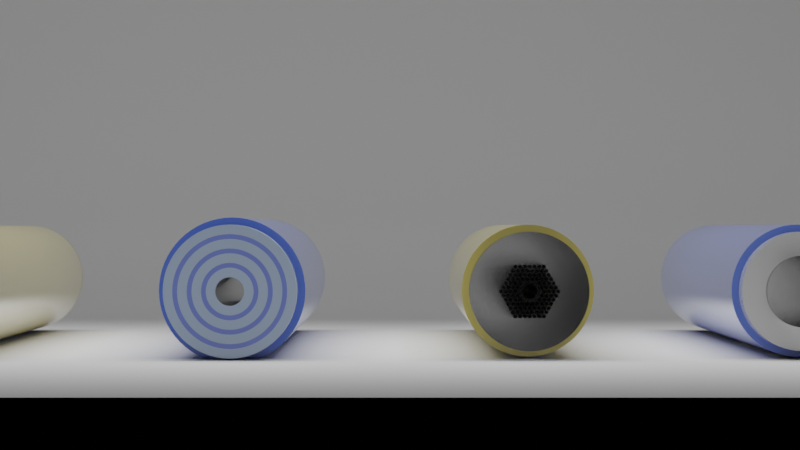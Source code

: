 # Source: Optical_fibre_pack_v1.blend  (saved by Blender 3.6.11; exported with 4.5.12 LTS)
import bpy
from mathutils import Matrix  # noqa: F401  (used for matrix-valued properties, if any)

bpy.ops.wm.read_factory_settings(use_empty=True)
scene = bpy.context.scene
scene.name = 'Scene'

# ---- collections
col_scene_settings = bpy.data.collections.new('Scene settings'); scene.collection.children.link(col_scene_settings)
col_fibres = bpy.data.collections.new('FIbres'); scene.collection.children.link(col_fibres)

# ---- materials (node trees are filled in below, after node groups)
mat_coating__2 = bpy.data.materials.new('Coating  2')
mat_cladding = bpy.data.materials.new('Cladding ')
mat_silica = bpy.data.materials.new('Silica')
mat_coating_1 = bpy.data.materials.new('Coating 1')
mat_bragg_alternating_layer_material = bpy.data.materials.new('Bragg alternating layer material')

# ---- node groups
ng_strip_layer = bpy.data.node_groups.new('Strip layer', 'GeometryNodeTree')
_s = ng_strip_layer.interface.new_socket(name='Geometry', in_out='OUTPUT', socket_type='NodeSocketGeometry')
_s = ng_strip_layer.interface.new_socket(name='Root curve', in_out='INPUT', socket_type='NodeSocketGeometry')
_s = ng_strip_layer.interface.new_socket(name='Strip position', in_out='INPUT', socket_type='NodeSocketFloat')
_s.min_value = 0.0
_s.max_value = 1.0
ng_strip_layer.is_modifier = True
_N = ng_strip_layer.nodes; _L = ng_strip_layer.links
n0 = _N.new('NodeGroupOutput'); n0.name = 'Group Output'; n0.location = (37, 95)
n1 = _N.new('GeometryNodeTrimCurve'); n1.name = 'Trim Curve'; n1.location = (-154, 94)
n2 = _N.new('NodeGroupInput'); n2.name = 'Group Input'; n2.location = (-343, 44)
_L.new(n2.outputs[0], n1.inputs[0])
_L.new(n1.outputs[0], n0.inputs[0])
_L.new(n2.outputs[1], n1.inputs[2])
n0.is_active_output = True
ng_solidify = bpy.data.node_groups.new('Solidify', 'GeometryNodeTree')
_s = ng_solidify.interface.new_socket(name='Geometry', in_out='OUTPUT', socket_type='NodeSocketGeometry')
_s = ng_solidify.interface.new_socket(name='Mesh', in_out='INPUT', socket_type='NodeSocketGeometry')
_s = ng_solidify.interface.new_socket(name='Thickness', in_out='INPUT', socket_type='NodeSocketFloat')
_s.default_value = 0.9
_s.min_value = 0.0
ng_solidify.is_modifier = True
_N = ng_solidify.nodes; _L = ng_solidify.links
n0 = _N.new('GeometryNodeSetShadeSmooth'); n0.name = 'Set Shade Smooth.001'; n0.location = (205, 5)
n0.inputs[2].default_value = False
n1 = _N.new('NodeGroupInput'); n1.name = 'Group Input'; n1.location = (-287, -105)
n2 = _N.new('NodeGroupOutput'); n2.name = 'Group Output'; n2.location = (369, -19)
n3 = _N.new('GeometryNodeExtrudeMesh'); n3.name = 'Extrude Mesh'; n3.location = (43, -5)
n3.inputs[4].default_value = False
n4 = _N.new('ShaderNodeMath'); n4.name = 'Math'; n4.location = (-121, -201)
n4.label = 'Unit scaling (/1000)'
n4.operation = 'DIVIDE'
n4.inputs[1].default_value = 1000.0
_L.new(n3.outputs[0], n0.inputs[0])
_L.new(n3.outputs[2], n0.inputs[1])
_L.new(n1.outputs[0], n3.inputs[0])
_L.new(n0.outputs[0], n2.inputs[0])
_L.new(n4.outputs[0], n3.inputs[3])
_L.new(n1.outputs[1], n4.inputs[0])
n2.is_active_output = True
ng_conventional_fibre = bpy.data.node_groups.new('Conventional Fibre', 'GeometryNodeTree')
_s = ng_conventional_fibre.interface.new_socket(name='Geometry', in_out='OUTPUT', socket_type='NodeSocketGeometry')
_s = ng_conventional_fibre.interface.new_socket(name='Geometry', in_out='INPUT', socket_type='NodeSocketGeometry')
_s = ng_conventional_fibre.interface.new_socket(name='Axial resolution', in_out='INPUT', socket_type='NodeSocketInt')
_s.default_value = 50
_s.min_value = 0
_s = ng_conventional_fibre.interface.new_socket(name='Radial resolution', in_out='INPUT', socket_type='NodeSocketInt')
_s.default_value = 32
_s.min_value = 0
_s = ng_conventional_fibre.interface.new_socket(name='Core radius ', in_out='INPUT', socket_type='NodeSocketFloat')
_s.default_value = 5.0
_s.min_value = 0.0
_s = ng_conventional_fibre.interface.new_socket(name='Cladding radius', in_out='INPUT', socket_type='NodeSocketFloat')
_s.default_value = 25.0
_s.min_value = 0.0
_s = ng_conventional_fibre.interface.new_socket(name='Cladding strip (%)', in_out='INPUT', socket_type='NodeSocketFloat')
_s.default_value = 0.025
_s.min_value = 0.0
_s.max_value = 1.0
_s = ng_conventional_fibre.interface.new_socket(name='Coating', in_out='INPUT', socket_type='NodeSocketBool')
_s = ng_conventional_fibre.interface.new_socket(name='Coating thickness ', in_out='INPUT', socket_type='NodeSocketFloat')
_s.default_value = 5.0
_s.min_value = 0.0
_s.max_value = 1e+04
_s = ng_conventional_fibre.interface.new_socket(name='Coating strip (%)', in_out='INPUT', socket_type='NodeSocketFloat')
_s.default_value = 0.05
_s.min_value = 0.0
_s.max_value = 1.0
_s = ng_conventional_fibre.interface.new_socket(name='Core material', in_out='INPUT', socket_type='NodeSocketMaterial')
_s.default_value = mat_silica
_s = ng_conventional_fibre.interface.new_socket(name='Cladding material', in_out='INPUT', socket_type='NodeSocketMaterial')
_s.default_value = mat_cladding
_s = ng_conventional_fibre.interface.new_socket(name='Coating material', in_out='INPUT', socket_type='NodeSocketMaterial')
_s.default_value = mat_coating_1
ng_conventional_fibre.is_modifier = True
_N = ng_conventional_fibre.nodes; _L = ng_conventional_fibre.links
n0 = _N.new('NodeFrame'); n0.name = 'Frame.001'; n0.location = (441, -1014)
n0.label = 'Cladding'
n0.width = 1183
n0.shrink = False
n1 = _N.new('NodeFrame'); n1.name = 'Frame.002'; n1.location = (407, -1604)
n1.label = 'Coating'
n1.width = 1229
n1.shrink = False
n2 = _N.new('NodeFrame'); n2.name = 'Frame.003'; n2.location = (-300, -460)
n2.label = 'Init root curve'
n2.width = 535
n3 = _N.new('NodeFrame'); n3.name = 'Frame'; n3.location = (438, -376)
n3.label = 'Core'
n3.width = 1030
n3.shrink = False
n4 = _N.new('NodeReroute'); n4.name = 'Reroute.016'; n4.location = (384, -1861)
n4.width = 16
n4.socket_idname = 'NodeSocketGeometry'
n5 = _N.new('NodeReroute'); n5.name = 'Reroute.017'; n5.location = (322, -1884)
n5.width = 16
n5.socket_idname = 'NodeSocketFloat'
n6 = _N.new('NodeReroute'); n6.name = 'Reroute.015'; n6.location = (361, -1906)
n6.width = 16
n6.socket_idname = 'NodeSocketFloat'
n7 = _N.new('NodeReroute'); n7.name = 'Reroute.018'; n7.location = (322, -1977)
n7.width = 16
n7.socket_idname = 'NodeSocketFloat'
n8 = _N.new('NodeReroute'); n8.name = 'Reroute.004'; n8.location = (330, -1293)
n8.width = 16
n8.socket_idname = 'NodeSocketFloat'
n9 = _N.new('NodeReroute'); n9.name = 'Reroute.003'; n9.location = (369, -1316)
n9.width = 16
n9.socket_idname = 'NodeSocketFloat'
n10 = _N.new('GeometryNodeCurveToMesh'); n10.name = 'Curve to Mesh.002'; n10.location = (532, -144)
n11 = _N.new('ShaderNodeMath'); n11.name = 'Math'; n11.location = (381, -291)
n11.operation = 'SUBTRACT'
n12 = _N.new('NodeReroute'); n12.name = 'Reroute.009'; n12.location = (553, -202)
n12.width = 16
n12.socket_idname = 'NodeSocketFloat'
n13 = _N.new('NodeReroute'); n13.name = 'Reroute.010'; n13.location = (553, -326)
n13.width = 16
n13.socket_idname = 'NodeSocketFloat'
n14 = _N.new('NodeReroute'); n14.name = 'Reroute.008'; n14.location = (507, -228)
n14.width = 16
n14.socket_idname = 'NodeSocketGeometry'
n15 = _N.new('GeometryNodeSetMaterial'); n15.name = 'Set Material.001'; n15.location = (1013, -82)
n16 = _N.new('NodeReroute'); n16.name = 'Reroute.033'; n16.location = (827, -186)
n16.width = 16
n16.socket_idname = 'NodeSocketMaterial'
n17 = _N.new('NodeReroute'); n17.name = 'Reroute.032'; n17.location = (827, -485)
n17.width = 16
n17.socket_idname = 'NodeSocketMaterial'
n18 = _N.new('NodeReroute'); n18.name = 'Reroute.002'; n18.location = (369, -635)
n18.width = 16
n18.socket_idname = 'NodeSocketFloat'
n19 = _N.new('NodeReroute'); n19.name = 'Reroute.013'; n19.location = (1531, -539)
n19.width = 16
n19.socket_idname = 'NodeSocketGeometry'
n20 = _N.new('NodeReroute'); n20.name = 'Reroute.014'; n20.location = (1089, -110)
n20.width = 16
n20.socket_idname = 'NodeSocketGeometry'
n21 = _N.new('NodeReroute'); n21.name = 'Reroute.001'; n21.location = (392, -1271)
n21.width = 16
n21.socket_idname = 'NodeSocketGeometry'
n22 = _N.new('NodeReroute'); n22.name = 'Reroute.011'; n22.location = (507, -281)
n22.width = 16
n22.socket_idname = 'NodeSocketGeometry'
n23 = _N.new('NodeReroute'); n23.name = 'Reroute.043'; n23.location = (357, -1938)
n23.width = 16
n23.socket_idname = 'NodeSocketInt'
n24 = _N.new('NodeReroute'); n24.name = 'Reroute.021'; n24.location = (568, -202)
n24.width = 16
n24.socket_idname = 'NodeSocketFloat'
n25 = _N.new('NodeReroute'); n25.name = 'Reroute.035'; n25.location = (852, -186)
n25.width = 16
n25.socket_idname = 'NodeSocketMaterial'
n26 = _N.new('GeometryNodeGroup'); n26.name = 'Group.002'; n26.location = (46, -169)
n26.label = 'Strip layer'
n26.node_tree = ng_strip_layer
n27 = _N.new('GeometryNodeResampleCurve'); n27.name = 'Resample Curve'; n27.location = (30, -40)
n27.keep_last_segment = False
n28 = _N.new('GeometryNodeSetCurveRadius'); n28.name = 'Set Curve Radius'; n28.location = (194, -75)
n28.inputs[2].default_value = 1.0
n29 = _N.new('GeometryNodeAttributeStatistic'); n29.name = 'Attribute Statistic'; n29.location = (365, -156)
n29.hide = True
n30 = _N.new('GeometryNodeInputIndex'); n30.name = 'Index.001'; n30.location = (361, -225)
n31 = _N.new('NodeGroupInput'); n31.name = 'Group Input.004'; n31.location = (-6, -1239)
n32 = _N.new('NodeGroupInput'); n32.name = 'Group Input'; n32.location = (-487, -459)
n33 = _N.new('GeometryNodeCurveToMesh'); n33.name = 'Curve to Mesh'; n33.location = (471, -141)
n33.inputs[3].default_value = True
n34 = _N.new('GeometryNodeSetShadeSmooth'); n34.name = 'Set Shade Smooth'; n34.location = (628, -142)
n35 = _N.new('GeometryNodeSetMaterial'); n35.name = 'Set Material'; n35.location = (860, -131)
n36 = _N.new('NodeReroute'); n36.name = 'Reroute.031'; n36.location = (750, -234)
n36.width = 16
n36.socket_idname = 'NodeSocketMaterial'
n37 = _N.new('NodeReroute'); n37.name = 'Reroute.040'; n37.location = (325, -303)
n37.width = 16
n37.socket_idname = 'NodeSocketInt'
n38 = _N.new('GeometryNodeCurvePrimitiveCircle'); n38.name = 'Curve Circle'; n38.location = (470, -278)
n39 = _N.new('NodeReroute'); n39.name = 'Reroute.041'; n39.location = (324, -369)
n39.width = 16
n39.socket_idname = 'NodeSocketInt'
n40 = _N.new('NodeReroute'); n40.name = 'Reroute.030'; n40.location = (750, -457)
n40.width = 16
n40.socket_idname = 'NodeSocketMaterial'
n41 = _N.new('ShaderNodeMath'); n41.name = 'Math.007'; n41.location = (196, -386)
n41.label = 'Unit scaling (/1000)'
n41.hide = True
n41.operation = 'DIVIDE'
n41.inputs[1].default_value = 1000.0
n42 = _N.new('NodeGroupInput'); n42.name = 'Group Input.005'; n42.location = (30, -222)
n43 = _N.new('NodeReroute'); n43.name = 'Reroute'; n43.location = (392, -576)
n43.width = 16
n43.socket_idname = 'NodeSocketGeometry'
n44 = _N.new('NodeReroute'); n44.name = 'Reroute.042'; n44.location = (281, -1349)
n44.width = 16
n44.socket_idname = 'NodeSocketInt'
n45 = _N.new('NodeReroute'); n45.name = 'Reroute.005'; n45.location = (333, -1337)
n45.width = 16
n45.socket_idname = 'NodeSocketFloat'
n46 = _N.new('GeometryNodeGroup'); n46.name = 'Group.001'; n46.location = (730, -89)
n46.label = 'Solidify '
n46.width = 223
n46.node_tree = ng_solidify
n47 = _N.new('NodeReroute'); n47.name = 'Reroute.007'; n47.location = (38, -426)
n47.width = 16
n47.socket_idname = 'NodeSocketFloat'
n48 = _N.new('NodeReroute'); n48.name = 'Reroute.006'; n48.location = (38, -397)
n48.width = 16
n48.socket_idname = 'NodeSocketFloat'
n49 = _N.new('NodeReroute'); n49.name = 'Reroute.012'; n49.location = (38, -362)
n49.width = 16
n49.socket_idname = 'NodeSocketFloat'
n50 = _N.new('ShaderNodeMath'); n50.name = 'Math.002'; n50.location = (56, -359)
n50.label = 'Unit scaling (/1000)'
n50.hide = True
n50.operation = 'DIVIDE'
n50.inputs[1].default_value = 1000.0
n51 = _N.new('GeometryNodeCurvePrimitiveCircle'); n51.name = 'Curve Circle.002'; n51.location = (225, -247)
n52 = _N.new('GeometryNodeGroup'); n52.name = 'Group'; n52.location = (426, -1183)
n52.label = 'Strip layer'
n52.node_tree = ng_strip_layer
n53 = _N.new('NodeReroute'); n53.name = 'Reroute.024'; n53.location = (38, -355)
n53.width = 16
n53.socket_idname = 'NodeSocketFloat'
n54 = _N.new('ShaderNodeMath'); n54.name = 'Math.004'; n54.location = (58, -353)
n54.label = 'Unit scaling (/1000)'
n54.hide = True
n54.operation = 'DIVIDE'
n54.inputs[1].default_value = 1000.0
n55 = _N.new('GeometryNodeCurvePrimitiveCircle'); n55.name = 'Curve Circle.003'; n55.location = (209, -242)
n56 = _N.new('NodeReroute'); n56.name = 'Reroute.019'; n56.location = (38, -397)
n56.width = 16
n56.socket_idname = 'NodeSocketFloat'
n57 = _N.new('NodeReroute'); n57.name = 'Reroute.028'; n57.location = (38, -446)
n57.width = 16
n57.socket_idname = 'NodeSocketFloat'
n58 = _N.new('GeometryNodeCurveToMesh'); n58.name = 'Curve to Mesh.003'; n58.location = (404, -144)
n59 = _N.new('NodeReroute'); n59.name = 'Reroute.025'; n59.location = (379, -228)
n59.width = 16
n59.socket_idname = 'NodeSocketGeometry'
n60 = _N.new('NodeReroute'); n60.name = 'Reroute.023'; n60.location = (379, -277)
n60.width = 16
n60.socket_idname = 'NodeSocketGeometry'
n61 = _N.new('GeometryNodeGroup'); n61.name = 'Group.003'; n61.location = (588, -89)
n61.label = 'Solidify '
n61.width = 223
n61.node_tree = ng_solidify
n62 = _N.new('NodeReroute'); n62.name = 'Reroute.034'; n62.location = (852, -484)
n62.width = 16
n62.socket_idname = 'NodeSocketMaterial'
n63 = _N.new('GeometryNodeSetMaterial'); n63.name = 'Set Material.002'; n63.location = (880, -82)
n64 = _N.new('NodeGroupInput'); n64.name = 'Group Input.006'; n64.location = (102, -1832)
n65 = _N.new('NodeGroupOutput'); n65.name = 'Group Output'; n65.location = (2319, -1072)
n66 = _N.new('NodeReroute'); n66.name = 'Reroute.022'; n66.location = (568, -426)
n66.width = 16
n66.socket_idname = 'NodeSocketFloat'
n67 = _N.new('GeometryNodeJoinGeometry'); n67.name = 'Join Geometry'; n67.location = (1675, -1072)
n68 = _N.new('GeometryNodeSwitch'); n68.name = 'Switch'; n68.location = (2014, -994)
n69 = _N.new('NodeReroute'); n69.name = 'Reroute.026'; n69.location = (1723, -1722)
n69.width = 16
n69.socket_idname = 'NodeSocketGeometry'
n70 = _N.new('GeometryNodeJoinGeometry'); n70.name = 'Join Geometry.001'; n70.location = (1839, -1230)
n71 = _N.new('NodeGroupInput'); n71.name = 'Group Input.001'; n71.location = (1841, -1046)
n72 = _N.new('GeometryNodeInputNamedAttribute'); n72.name = 'Named Attribute'; n72.location = (446, -141)
n72.inputs[0].default_value = 'radius'
n73 = _N.new('GeometryNodeSwitch'); n73.name = 'Switch.001'; n73.location = (446, -141)
n73.input_type = 'FLOAT'
n73.inputs[1].default_value = 1.0
n74 = _N.new('GeometryNodeInputNamedAttribute'); n74.name = 'Named Attribute.001'; n74.location = (379, -144)
n74.inputs[0].default_value = 'radius'
n75 = _N.new('GeometryNodeSwitch'); n75.name = 'Switch.002'; n75.location = (379, -144)
n75.input_type = 'FLOAT'
n75.inputs[1].default_value = 1.0
n76 = _N.new('GeometryNodeInputNamedAttribute'); n76.name = 'Named Attribute.002'; n76.location = (507, -144)
n76.inputs[0].default_value = 'radius'
n77 = _N.new('GeometryNodeSwitch'); n77.name = 'Switch.003'; n77.location = (507, -144)
n77.input_type = 'FLOAT'
n77.inputs[1].default_value = 1.0
n10.parent = n0
n11.parent = n0
n12.parent = n0
n13.parent = n0
n14.parent = n0
n15.parent = n0
n16.parent = n0
n17.parent = n0
n20.parent = n0
n22.parent = n0
n24.parent = n1
n25.parent = n1
n26.parent = n1
n27.parent = n2
n28.parent = n2
n29.parent = n2
n30.parent = n2
n33.parent = n3
n34.parent = n3
n35.parent = n3
n36.parent = n3
n37.parent = n3
n38.parent = n3
n39.parent = n3
n40.parent = n3
n41.parent = n3
n42.parent = n3
n46.parent = n0
n47.parent = n0
n48.parent = n0
n49.parent = n0
n50.parent = n0
n51.parent = n0
n53.parent = n1
n54.parent = n1
n55.parent = n1
n56.parent = n1
n57.parent = n1
n58.parent = n1
n59.parent = n1
n60.parent = n1
n61.parent = n1
n62.parent = n1
n63.parent = n1
n66.parent = n1
n72.parent = n3
n73.parent = n3
n74.parent = n1
n75.parent = n1
n76.parent = n0
n77.parent = n0
_L.new(n38.outputs[0], n33.inputs[1])
_L.new(n20.outputs[0], n67.inputs[0])
_L.new(n33.outputs[0], n34.inputs[0])
_L.new(n34.outputs[0], n35.inputs[0])
_L.new(n52.outputs[0], n10.inputs[0])
_L.new(n46.outputs[0], n15.inputs[0])
_L.new(n14.outputs[0], n10.inputs[1])
_L.new(n32.outputs[0], n27.inputs[0])
_L.new(n27.outputs[0], n28.inputs[0])
_L.new(n68.outputs[0], n65.inputs[0])
_L.new(n15.outputs[0], n67.inputs[0])
_L.new(n47.outputs[0], n11.inputs[1])
_L.new(n31.outputs[4], n11.inputs[0])
_L.new(n8.outputs[0], n52.inputs[1])
_L.new(n10.outputs[0], n46.inputs[0])
_L.new(n12.outputs[0], n46.inputs[1])
_L.new(n32.outputs[1], n27.inputs[2])
_L.new(n28.outputs[0], n29.inputs[0])
_L.new(n28.outputs[0], n43.inputs[0])
_L.new(n30.outputs[0], n29.inputs[2])
_L.new(n50.outputs[0], n51.inputs[4])
_L.new(n44.outputs[0], n51.inputs[0])
_L.new(n41.outputs[0], n38.inputs[4])
_L.new(n39.outputs[0], n38.inputs[0])
_L.new(n43.outputs[0], n21.inputs[0])
_L.new(n29.outputs[4], n18.inputs[0])
_L.new(n18.outputs[0], n9.inputs[0])
_L.new(n45.outputs[0], n8.inputs[0])
_L.new(n31.outputs[5], n45.inputs[0])
_L.new(n31.outputs[3], n48.inputs[0])
_L.new(n48.outputs[0], n47.inputs[0])
_L.new(n22.outputs[0], n14.inputs[0])
_L.new(n13.outputs[0], n12.inputs[0])
_L.new(n11.outputs[0], n13.inputs[0])
_L.new(n51.outputs[0], n22.inputs[0])
_L.new(n48.outputs[0], n49.inputs[0])
_L.new(n35.outputs[0], n19.inputs[0])
_L.new(n19.outputs[0], n20.inputs[0])
_L.new(n26.outputs[0], n58.inputs[0])
_L.new(n61.outputs[0], n63.inputs[0])
_L.new(n59.outputs[0], n58.inputs[1])
_L.new(n4.outputs[0], n26.inputs[0])
_L.new(n5.outputs[0], n26.inputs[1])
_L.new(n58.outputs[0], n61.inputs[0])
_L.new(n24.outputs[0], n61.inputs[1])
_L.new(n23.outputs[0], n55.inputs[0])
_L.new(n7.outputs[0], n5.inputs[0])
_L.new(n60.outputs[0], n59.inputs[0])
_L.new(n66.outputs[0], n24.inputs[0])
_L.new(n64.outputs[7], n66.inputs[0])
_L.new(n55.outputs[0], n60.inputs[0])
_L.new(n63.outputs[0], n69.inputs[0])
_L.new(n64.outputs[4], n56.inputs[0])
_L.new(n54.outputs[0], n55.inputs[4])
_L.new(n56.outputs[0], n53.inputs[0])
_L.new(n9.outputs[0], n6.inputs[0])
_L.new(n21.outputs[0], n4.inputs[0])
_L.new(n64.outputs[8], n7.inputs[0])
_L.new(n56.outputs[0], n57.inputs[0])
_L.new(n36.outputs[0], n35.inputs[2])
_L.new(n42.outputs[9], n40.inputs[0])
_L.new(n40.outputs[0], n36.inputs[0])
_L.new(n16.outputs[0], n15.inputs[2])
_L.new(n31.outputs[10], n17.inputs[0])
_L.new(n17.outputs[0], n16.inputs[0])
_L.new(n25.outputs[0], n63.inputs[2])
_L.new(n64.outputs[11], n62.inputs[0])
_L.new(n62.outputs[0], n25.inputs[0])
_L.new(n21.outputs[0], n52.inputs[0])
_L.new(n42.outputs[2], n37.inputs[0])
_L.new(n37.outputs[0], n39.inputs[0])
_L.new(n31.outputs[2], n44.inputs[0])
_L.new(n64.outputs[2], n23.inputs[0])
_L.new(n42.outputs[3], n41.inputs[0])
_L.new(n43.outputs[0], n33.inputs[0])
_L.new(n49.outputs[0], n50.inputs[0])
_L.new(n53.outputs[0], n54.inputs[0])
_L.new(n67.outputs[0], n68.inputs[1])
_L.new(n67.outputs[0], n70.inputs[0])
_L.new(n69.outputs[0], n70.inputs[0])
_L.new(n70.outputs[0], n68.inputs[2])
_L.new(n71.outputs[6], n68.inputs[0])
_L.new(n72.outputs[1], n73.inputs[0])
_L.new(n72.outputs[0], n73.inputs[2])
_L.new(n73.outputs[0], n33.inputs[2])
_L.new(n74.outputs[1], n75.inputs[0])
_L.new(n74.outputs[0], n75.inputs[2])
_L.new(n75.outputs[0], n58.inputs[2])
_L.new(n76.outputs[1], n77.inputs[0])
_L.new(n76.outputs[0], n77.inputs[2])
_L.new(n77.outputs[0], n10.inputs[2])
n65.is_active_output = True
ng_init_root_curve = bpy.data.node_groups.new('Init root curve', 'GeometryNodeTree')
_s = ng_init_root_curve.interface.new_socket(name='Root curve', in_out='OUTPUT', socket_type='NodeSocketGeometry')
_s = ng_init_root_curve.interface.new_socket(name='Curve', in_out='INPUT', socket_type='NodeSocketGeometry')
_s = ng_init_root_curve.interface.new_socket(name='Count', in_out='INPUT', socket_type='NodeSocketInt')
_s.default_value = 10
_s.min_value = 1
_s.max_value = 100000
ng_init_root_curve.is_modifier = True
_N = ng_init_root_curve.nodes; _L = ng_init_root_curve.links
n0 = _N.new('NodeFrame'); n0.name = 'Frame'; n0.location = (-117, 62)
n0.width = 200
n1 = _N.new('GeometryNodeResampleCurve'); n1.name = 'Resample Curve'; n1.location = (-301, 17)
n1.keep_last_segment = False
n2 = _N.new('NodeGroupInput'); n2.name = 'Group Input'; n2.location = (-490, -36)
n3 = _N.new('GeometryNodeSetCurveRadius'); n3.name = 'Set Curve Radius'; n3.location = (30, -30)
n3.inputs[2].default_value = 1.0
n4 = _N.new('NodeGroupOutput'); n4.name = 'Group Output'; n4.location = (123, 23)
n3.parent = n0
_L.new(n1.outputs[0], n3.inputs[0])
_L.new(n2.outputs[0], n1.inputs[0])
_L.new(n2.outputs[1], n1.inputs[2])
_L.new(n3.outputs[0], n4.inputs[0])
n4.is_active_output = True
ng_end_caps = bpy.data.node_groups.new('End caps', 'GeometryNodeTree')
_s = ng_end_caps.interface.new_socket(name='Instances', in_out='OUTPUT', socket_type='NodeSocketGeometry')
_s = ng_end_caps.interface.new_socket(name='Cross section', in_out='INPUT', socket_type='NodeSocketGeometry')
_s = ng_end_caps.interface.new_socket(name='Root curve', in_out='INPUT', socket_type='NodeSocketGeometry')
_s = ng_end_caps.interface.new_socket(name='Length resolution', in_out='INPUT', socket_type='NodeSocketInt')
_s.default_value = 7
_s.min_value = 1
_s.max_value = 100000
ng_end_caps.is_modifier = True
_N = ng_end_caps.nodes; _L = ng_end_caps.links
n0 = _N.new('GeometryNodeInstanceOnPoints'); n0.name = 'Instance on Points'; n0.location = (474, 186)
n1 = _N.new('FunctionNodeCompare'); n1.name = 'Compare'; n1.location = (111, -118)
n1.operation = 'EQUAL'
n1.data_type = 'INT'
n1.inputs[6].default_value = (0.0, 0.0, 0.0, 0.0)
n1.inputs[7].default_value = (0.0, 0.0, 0.0, 0.0)
n2 = _N.new('FunctionNodeCompare'); n2.name = 'Compare.001'; n2.location = (112, -293)
n2.operation = 'EQUAL'
n2.data_type = 'INT'
n2.inputs[6].default_value = (0.0, 0.0, 0.0, 0.0)
n2.inputs[7].default_value = (0.0, 0.0, 0.0, 0.0)
n3 = _N.new('GeometryNodeInputIndex'); n3.name = 'Index'; n3.location = (-98, -266)
n4 = _N.new('ShaderNodeMath'); n4.name = 'Math'; n4.location = (297, -172)
n5 = _N.new('GeometryNodeCurveToPoints'); n5.name = 'Curve to Points'; n5.location = (-115, 165)
n6 = _N.new('NodeGroupInput'); n6.name = 'Group Input'; n6.location = (-482, 66)
n7 = _N.new('GeometryNodeFillCurve'); n7.name = 'Fill Curve'; n7.location = (-300, 122)
n7.width = 165
n8 = _N.new('FunctionNodeAlignEulerToVector'); n8.name = 'Align Euler to Vector'; n8.location = (297, 56)
n8.axis = 'Z'
n9 = _N.new('NodeGroupOutput'); n9.name = 'Group Output'; n9.location = (652, 178)
_L.new(n1.outputs[0], n4.inputs[0])
_L.new(n5.outputs[0], n0.inputs[0])
_L.new(n2.outputs[0], n4.inputs[1])
_L.new(n5.outputs[1], n8.inputs[2])
_L.new(n4.outputs[0], n0.inputs[1])
_L.new(n3.outputs[0], n1.inputs[2])
_L.new(n3.outputs[0], n2.inputs[2])
_L.new(n5.outputs[3], n8.inputs[0])
_L.new(n8.outputs[0], n0.inputs[5])
_L.new(n6.outputs[2], n5.inputs[1])
_L.new(n6.outputs[1], n5.inputs[0])
_L.new(n0.outputs[0], n9.inputs[0])
_L.new(n6.outputs[0], n7.inputs[0])
_L.new(n7.outputs[0], n0.inputs[2])
n9.is_active_output = True
ng_generate_pc_layer = bpy.data.node_groups.new('Generate PC layer', 'GeometryNodeTree')
_s = ng_generate_pc_layer.interface.new_socket(name='Geometry', in_out='OUTPUT', socket_type='NodeSocketGeometry')
_s = ng_generate_pc_layer.interface.new_socket(name='Cladding radius', in_out='INPUT', socket_type='NodeSocketFloat')
_s.subtype = 'DISTANCE'
_s.min_value = 0.0
_s = ng_generate_pc_layer.interface.new_socket(name='Core radius', in_out='INPUT', socket_type='NodeSocketFloat')
_s.subtype = 'DISTANCE'
_s = ng_generate_pc_layer.interface.new_socket(name='Hole pitch', in_out='INPUT', socket_type='NodeSocketFloat')
_s.subtype = 'DISTANCE'
_s.default_value = 0.7
_s.min_value = 0.0
_s = ng_generate_pc_layer.interface.new_socket(name='Hole edge count', in_out='INPUT', socket_type='NodeSocketInt')
_s.default_value = 6
_s.min_value = 3
_s.max_value = 512
_s = ng_generate_pc_layer.interface.new_socket(name='Hole radius', in_out='INPUT', socket_type='NodeSocketFloat')
_s.subtype = 'DISTANCE'
_s.default_value = 0.7
_s.min_value = 0.0
_s = ng_generate_pc_layer.interface.new_socket(name='Layer count', in_out='INPUT', socket_type='NodeSocketInt')
_s.default_value = 1
_s.min_value = 0
ng_generate_pc_layer.is_modifier = True
_N = ng_generate_pc_layer.nodes; _L = ng_generate_pc_layer.links
n0 = _N.new('GeometryNodeRealizeInstances'); n0.name = 'Realize Instances.001'; n0.location = (1654, 280)
n1 = _N.new('GeometryNodeStoreNamedAttribute'); n1.name = 'Store Named Attribute'; n1.location = (1821, 396)
n1.data_type = 'INT'
n1.domain = 'CURVE'
n1.inputs[2].default_value = 'Dup_id'
n2 = _N.new('GeometryNodeCurveToMesh'); n2.name = 'Curve to Mesh.001'; n2.location = (1990, 322)
n3 = _N.new('GeometryNodeSplitEdges'); n3.name = 'Split Edges'; n3.location = (2151, 298)
n4 = _N.new('NodeReroute'); n4.name = 'Reroute.006'; n4.location = (2161, -6)
n4.width = 16
n4.socket_idname = 'NodeSocketFloatDistance'
n5 = _N.new('ShaderNodeCombineXYZ'); n5.name = 'Combine XYZ'; n5.location = (1294, 195)
n6 = _N.new('GeometryNodeScaleInstances'); n6.name = 'Scale Instances'; n6.location = (1474, 289)
n6.inputs[4].default_value = False
n7 = _N.new('GeometryNodeInputNamedAttribute'); n7.name = 'Named Attribute'; n7.location = (1654, 192)
n7.data_type = 'INT'
n7.inputs[0].default_value = 'Dup_id'
n8 = _N.new('ShaderNodeMath'); n8.name = 'Math.002'; n8.location = (1832, -125)
n8.operation = 'COSINE'
n8.inputs[0].default_value = 0.5236
n9 = _N.new('ShaderNodeMath'); n9.name = 'Math.003'; n9.location = (2001, 91)
n9.operation = 'MULTIPLY'
n10 = _N.new('ShaderNodeMath'); n10.name = 'Math'; n10.location = (1830, 93)
n10.operation = 'MULTIPLY'
n11 = _N.new('GeometryNodeResampleCurve'); n11.name = 'Resample Curve'; n11.location = (2562, 300)
n11.keep_last_segment = False
n12 = _N.new('GeometryNodeMeshToCurve'); n12.name = 'Mesh to Curve'; n12.location = (2376, 303)
n13 = _N.new('FunctionNodeCompare'); n13.name = 'Compare'; n13.location = (2563, 112)
n13.operation = 'LESS_EQUAL'
n13.inputs[6].default_value = (0.0, 0.0, 0.0, 0.0)
n13.inputs[7].default_value = (0.0, 0.0, 0.0, 0.0)
n14 = _N.new('FunctionNodeCompare'); n14.name = 'Compare.001'; n14.location = (2566, -53)
n14.operation = 'GREATER_EQUAL'
n14.inputs[6].default_value = (0.0, 0.0, 0.0, 0.0)
n14.inputs[7].default_value = (0.0, 0.0, 0.0, 0.0)
n15 = _N.new('ShaderNodeMath'); n15.name = 'Math.001'; n15.location = (2191, 129)
n15.operation = 'SUBTRACT'
n16 = _N.new('NodeReroute'); n16.name = 'Reroute'; n16.location = (2124, -191)
n16.width = 16
n16.socket_idname = 'NodeSocketFloatDistance'
n17 = _N.new('NodeReroute'); n17.name = 'Reroute.005'; n17.location = (2161, -105)
n17.width = 16
n17.socket_idname = 'NodeSocketFloatDistance'
n18 = _N.new('NodeReroute'); n18.name = 'Reroute.007'; n18.location = (2161, -166)
n18.width = 16
n18.socket_idname = 'NodeSocketFloatDistance'
n19 = _N.new('GeometryNodeGeometryToInstance'); n19.name = 'Geometry to Instance'; n19.location = (940, 270)
n20 = _N.new('GeometryNodeCurvePrimitiveCircle'); n20.name = 'Curve Circle'; n20.location = (743, 287)
n20.inputs[0].default_value = 6
n21 = _N.new('GeometryNodeDuplicateElements'); n21.name = 'Duplicate Elements'; n21.location = (1123, 269)
n21.domain = 'INSTANCE'
n22 = _N.new('NodeReroute'); n22.name = 'Reroute.004'; n22.location = (684, 114)
n22.width = 16
n22.socket_idname = 'NodeSocketInt'
n23 = _N.new('NodeReroute'); n23.name = 'Reroute.002'; n23.location = (705, -40)
n23.width = 16
n23.socket_idname = 'NodeSocketFloatDistance'
n24 = _N.new('NodeReroute'); n24.name = 'Reroute.003'; n24.location = (679, -105)
n24.width = 16
n24.socket_idname = 'NodeSocketInt'
n25 = _N.new('NodeReroute'); n25.name = 'Reroute.001'; n25.location = (706, 173)
n25.width = 16
n25.socket_idname = 'NodeSocketFloatDistance'
n26 = _N.new('NodeGroupInput'); n26.name = 'Group Input'; n26.location = (502, 18)
n27 = _N.new('ShaderNodeMath'); n27.name = 'Math.006'; n27.location = (2188, -31)
n28 = _N.new('GeometryNodeInstanceOnPoints'); n28.name = 'Instance on Points'; n28.location = (3323, 300)
n29 = _N.new('GeometryNodeRealizeInstances'); n29.name = 'Realize Instances'; n29.location = (3491, 300)
n30 = _N.new('GeometryNodeCurvePrimitiveCircle'); n30.name = 'Curve Circle.002'; n30.location = (3118, 9)
n31 = _N.new('ShaderNodeMath'); n31.name = 'Math.005'; n31.location = (2720, 94)
n32 = _N.new('GeometryNodeMergeByDistance'); n32.name = 'Merge by Distance'; n32.location = (3157, 300)
n33 = _N.new('GeometryNodeCurveToMesh'); n33.name = 'Curve to Mesh'; n33.location = (3001, 299)
n34 = _N.new('GeometryNodeDeleteGeometry'); n34.name = 'Delete Geometry'; n34.location = (2846, 300)
n34.domain = 'CURVE'
n35 = _N.new('ShaderNodeMath'); n35.name = 'Math.004'; n35.location = (2376, 174)
n35.hide = True
n35.inputs[1].default_value = 1.0
n36 = _N.new('NodeGroupOutput'); n36.name = 'Group Output'; n36.location = (3651, 302)
_L.new(n28.outputs[0], n29.inputs[0])
_L.new(n17.outputs[0], n30.inputs[4])
_L.new(n26.outputs[3], n30.inputs[0])
_L.new(n30.outputs[0], n28.inputs[2])
_L.new(n19.outputs[0], n21.inputs[0])
_L.new(n5.outputs[0], n6.inputs[2])
_L.new(n6.outputs[0], n0.inputs[0])
_L.new(n21.outputs[0], n6.inputs[0])
_L.new(n12.outputs[0], n11.inputs[0])
_L.new(n2.outputs[0], n3.inputs[0])
_L.new(n1.outputs[0], n2.inputs[0])
_L.new(n3.outputs[0], n12.inputs[0])
_L.new(n0.outputs[0], n1.inputs[0])
_L.new(n21.outputs[1], n1.inputs[3])
_L.new(n35.outputs[0], n11.inputs[2])
_L.new(n7.outputs[0], n35.inputs[0])
_L.new(n32.outputs[0], n28.inputs[0])
_L.new(n33.outputs[0], n32.inputs[0])
_L.new(n34.outputs[0], n33.inputs[0])
_L.new(n22.outputs[0], n21.inputs[2])
_L.new(n23.outputs[0], n25.inputs[0])
_L.new(n26.outputs[2], n23.inputs[0])
_L.new(n26.outputs[5], n24.inputs[0])
_L.new(n24.outputs[0], n22.inputs[0])
_L.new(n11.outputs[0], n34.inputs[0])
_L.new(n7.outputs[0], n13.inputs[2])
_L.new(n7.outputs[0], n10.inputs[0])
_L.new(n23.outputs[0], n10.inputs[1])
_L.new(n15.outputs[0], n13.inputs[0])
_L.new(n26.outputs[1], n13.inputs[1])
_L.new(n26.outputs[4], n17.inputs[0])
_L.new(n4.outputs[0], n15.inputs[1])
_L.new(n17.outputs[0], n4.inputs[0])
_L.new(n20.outputs[0], n19.inputs[0])
_L.new(n25.outputs[0], n20.inputs[4])
_L.new(n21.outputs[1], n5.inputs[0])
_L.new(n21.outputs[1], n5.inputs[1])
_L.new(n29.outputs[0], n36.inputs[0])
_L.new(n10.outputs[0], n9.inputs[0])
_L.new(n8.outputs[0], n9.inputs[1])
_L.new(n9.outputs[0], n15.inputs[0])
_L.new(n27.outputs[0], n14.inputs[0])
_L.new(n16.outputs[0], n14.inputs[1])
_L.new(n13.outputs[0], n31.inputs[0])
_L.new(n14.outputs[0], n31.inputs[1])
_L.new(n31.outputs[0], n34.inputs[1])
_L.new(n10.outputs[0], n27.inputs[0])
_L.new(n26.outputs[0], n16.inputs[0])
_L.new(n18.outputs[0], n27.inputs[1])
_L.new(n17.outputs[0], n18.inputs[0])
n36.is_active_output = True
ng_pcf_coss_section = bpy.data.node_groups.new('PCF coss section', 'GeometryNodeTree')
_s = ng_pcf_coss_section.interface.new_socket(name='Cross section', in_out='OUTPUT', socket_type='NodeSocketGeometry')
_s = ng_pcf_coss_section.interface.new_socket(name='Radial resolution', in_out='INPUT', socket_type='NodeSocketInt')
_s.default_value = 32
_s.min_value = 3
_s.max_value = 512
_s = ng_pcf_coss_section.interface.new_socket(name='Cladding radius', in_out='INPUT', socket_type='NodeSocketFloat')
_s.subtype = 'DISTANCE'
_s.default_value = 1.4
_s.min_value = 0.0
_s = ng_pcf_coss_section.interface.new_socket(name='Core radius', in_out='INPUT', socket_type='NodeSocketFloat')
_s.subtype = 'DISTANCE'
_s.default_value = 1.0
_s.min_value = 0.0
_s = ng_pcf_coss_section.interface.new_socket(name='Hole pitch', in_out='INPUT', socket_type='NodeSocketFloat')
_s.subtype = 'DISTANCE'
_s.min_value = 0.0
_s = ng_pcf_coss_section.interface.new_socket(name='Hole radius ', in_out='INPUT', socket_type='NodeSocketFloat')
_s.subtype = 'DISTANCE'
_s.min_value = 0.0
_s = ng_pcf_coss_section.interface.new_socket(name='Hollow core', in_out='INPUT', socket_type='NodeSocketBool')
_s = ng_pcf_coss_section.interface.new_socket(name='Layer count', in_out='INPUT', socket_type='NodeSocketInt')
_s.default_value = 5
_s.min_value = 0
ng_pcf_coss_section.is_modifier = True
_N = ng_pcf_coss_section.nodes; _L = ng_pcf_coss_section.links
n0 = _N.new('NodeFrame'); n0.name = 'Frame'; n0.location = (908, -295)
n0.label = 'Hollow core'
n0.width = 601
n1 = _N.new('NodeFrame'); n1.name = 'Frame.002'; n1.location = (1306, -32)
n1.label = 'Outer edge'
n1.width = 201
n1.shrink = False
n2 = _N.new('GeometryNodeJoinGeometry'); n2.name = 'Join Geometry'; n2.location = (1588, -312)
n3 = _N.new('GeometryNodeSwitch'); n3.name = 'Switch'; n3.location = (431, -40)
n4 = _N.new('NodeGroupOutput'); n4.name = 'Group Output'; n4.location = (1760, -310)
n5 = _N.new('NodeGroupInput'); n5.name = 'Group Input.001'; n5.location = (30, -74)
n6 = _N.new('NodeReroute'); n6.name = 'Reroute.005'; n6.location = (881, -183)
n6.width = 16
n6.socket_idname = 'NodeSocketInt'
n7 = _N.new('NodeReroute'); n7.name = 'Reroute.002'; n7.location = (846, -439)
n7.width = 16
n7.socket_idname = 'NodeSocketGeometry'
n8 = _N.new('NodeReroute'); n8.name = 'Reroute'; n8.location = (846, -520)
n8.width = 16
n8.socket_idname = 'NodeSocketGeometry'
n9 = _N.new('ShaderNodeMath'); n9.name = 'Math.001'; n9.location = (378, -183)
n9.label = 'Unit scaling /1000'
n9.hide = True
n9.operation = 'DIVIDE'
n9.inputs[1].default_value = 1000.0
n10 = _N.new('NodeReroute'); n10.name = 'Reroute.006'; n10.location = (559, -225)
n10.width = 16
n10.socket_idname = 'NodeSocketFloat'
n11 = _N.new('NodeReroute'); n11.name = 'Reroute.008'; n11.location = (558, -596)
n11.width = 16
n11.socket_idname = 'NodeSocketFloat'
n12 = _N.new('NodeReroute'); n12.name = 'Reroute.007'; n12.location = (883, -573)
n12.width = 16
n12.socket_idname = 'NodeSocketInt'
n13 = _N.new('NodeReroute'); n13.name = 'Reroute.009'; n13.location = (555, -180)
n13.width = 16
n13.socket_idname = 'NodeSocketInt'
n14 = _N.new('ShaderNodeMath'); n14.name = 'Math.003'; n14.location = (375, -217)
n14.label = 'Unit scaling /1000'
n14.hide = True
n14.operation = 'DIVIDE'
n14.inputs[1].default_value = 1000.0
n15 = _N.new('ShaderNodeMath'); n15.name = 'Math.004'; n15.location = (377, -284)
n15.label = 'Unit scaling /1000'
n15.hide = True
n15.operation = 'DIVIDE'
n15.inputs[1].default_value = 1000.0
n16 = _N.new('ShaderNodeMath'); n16.name = 'Math.002'; n16.location = (373, -249)
n16.label = 'Unit scaling /1000'
n16.hide = True
n16.operation = 'DIVIDE'
n16.inputs[1].default_value = 1000.0
n17 = _N.new('GeometryNodeJoinGeometry'); n17.name = 'Join Geometry.002'; n17.location = (243, -200)
n18 = _N.new('NodeReroute'); n18.name = 'Reroute.001'; n18.location = (846, -170)
n18.width = 16
n18.socket_idname = 'NodeSocketGeometry'
n19 = _N.new('GeometryNodeCurvePrimitiveCircle'); n19.name = 'Curve Circle.001'; n19.location = (35, -208)
n20 = _N.new('NodeReroute'); n20.name = 'Reroute.003'; n20.location = (1526, -131)
n20.width = 16
n20.socket_idname = 'NodeSocketGeometry'
n21 = _N.new('NodeReroute'); n21.name = 'Reroute.004'; n21.location = (1525, -376)
n21.width = 16
n21.socket_idname = 'NodeSocketGeometry'
n22 = _N.new('GeometryNodeCurvePrimitiveCircle'); n22.name = 'Curve Circle'; n22.location = (30, -68)
n23 = _N.new('GeometryNodeGroup'); n23.name = 'Group.003'; n23.location = (598, -133)
n23.label = 'Generate PC layer'
n23.width = 219
n23.node_tree = ng_generate_pc_layer
n24 = _N.new('NodeGroupInput'); n24.name = 'Group Input'; n24.location = (188, -143)
n3.parent = n0
n5.parent = n0
n17.parent = n0
n19.parent = n0
n22.parent = n1
_L.new(n21.outputs[0], n2.inputs[0])
_L.new(n3.outputs[0], n2.inputs[0])
_L.new(n6.outputs[0], n22.inputs[0])
_L.new(n9.outputs[0], n22.inputs[4])
_L.new(n2.outputs[0], n4.inputs[0])
_L.new(n15.outputs[0], n23.inputs[4])
_L.new(n16.outputs[0], n23.inputs[2])
_L.new(n8.outputs[0], n17.inputs[0])
_L.new(n17.outputs[0], n3.inputs[2])
_L.new(n5.outputs[5], n3.inputs[0])
_L.new(n19.outputs[0], n17.inputs[0])
_L.new(n24.outputs[6], n23.inputs[5])
_L.new(n7.outputs[0], n8.inputs[0])
_L.new(n23.outputs[0], n18.inputs[0])
_L.new(n18.outputs[0], n7.inputs[0])
_L.new(n7.outputs[0], n3.inputs[1])
_L.new(n22.outputs[0], n20.inputs[0])
_L.new(n20.outputs[0], n21.inputs[0])
_L.new(n24.outputs[1], n9.inputs[0])
_L.new(n10.outputs[0], n23.inputs[1])
_L.new(n24.outputs[4], n15.inputs[0])
_L.new(n24.outputs[3], n16.inputs[0])
_L.new(n24.outputs[2], n14.inputs[0])
_L.new(n13.outputs[0], n6.inputs[0])
_L.new(n12.outputs[0], n19.inputs[0])
_L.new(n6.outputs[0], n12.inputs[0])
_L.new(n14.outputs[0], n10.inputs[0])
_L.new(n11.outputs[0], n19.inputs[4])
_L.new(n10.outputs[0], n11.inputs[0])
_L.new(n24.outputs[0], n13.inputs[0])
_L.new(n13.outputs[0], n23.inputs[3])
_L.new(n9.outputs[0], n23.inputs[0])
n4.is_active_output = True
ng_coating = bpy.data.node_groups.new('Coating', 'GeometryNodeTree')
_s = ng_coating.interface.new_socket(name='Coating geometry', in_out='OUTPUT', socket_type='NodeSocketGeometry')
_s = ng_coating.interface.new_socket(name='Geometry', in_out='INPUT', socket_type='NodeSocketGeometry')
_s = ng_coating.interface.new_socket(name='Strip position', in_out='INPUT', socket_type='NodeSocketFloat')
_s.min_value = 0.0
_s.max_value = 1.0
_s = ng_coating.interface.new_socket(name='Coating resolution', in_out='INPUT', socket_type='NodeSocketInt')
_s.default_value = 32
_s.min_value = 3
_s.max_value = 512
_s = ng_coating.interface.new_socket(name='Cladding radius ', in_out='INPUT', socket_type='NodeSocketFloat')
_s.default_value = 1.0
_s.min_value = 0.0
_s = ng_coating.interface.new_socket(name='Coating thickness', in_out='INPUT', socket_type='NodeSocketFloat')
_s.default_value = 0.9
_s.min_value = 0.0
_s = ng_coating.interface.new_socket(name='Input', in_out='INPUT', socket_type='NodeSocketMaterial')
ng_coating.is_modifier = True
_N = ng_coating.nodes; _L = ng_coating.links
n0 = _N.new('GeometryNodeCurveToMesh'); n0.name = 'Curve to Mesh.003'; n0.location = (140, 152)
n1 = _N.new('NodeReroute'); n1.name = 'Reroute.025'; n1.location = (115, 71)
n1.width = 16
n1.socket_idname = 'NodeSocketGeometry'
n2 = _N.new('NodeReroute'); n2.name = 'Reroute'; n2.location = (73, 94)
n2.width = 16
n2.socket_idname = 'NodeSocketFloat'
n3 = _N.new('NodeGroupOutput'); n3.name = 'Group Output'; n3.location = (761, 213)
n4 = _N.new('NodeReroute'); n4.name = 'Reroute.023'; n4.location = (115, 50)
n4.width = 16
n4.socket_idname = 'NodeSocketGeometry'
n5 = _N.new('GeometryNodeCurvePrimitiveCircle'); n5.name = 'Curve Circle.003'; n5.location = (-45, 85)
n6 = _N.new('NodeReroute'); n6.name = 'Reroute.001'; n6.location = (73, -51)
n6.width = 16
n6.socket_idname = 'NodeSocketFloat'
n7 = _N.new('GeometryNodeGroup'); n7.name = 'Group.003'; n7.location = (-325, 127)
n7.label = 'Strip layer'
n7.node_tree = ng_strip_layer
n8 = _N.new('NodeReroute'); n8.name = 'Reroute.035'; n8.location = (436, 110)
n8.width = 16
n8.socket_idname = 'NodeSocketMaterial'
n9 = _N.new('NodeReroute'); n9.name = 'Reroute.034'; n9.location = (436, -75)
n9.width = 16
n9.socket_idname = 'NodeSocketMaterial'
n10 = _N.new('GeometryNodeSetMaterial'); n10.name = 'Set Material.002'; n10.location = (599, 214)
n11 = _N.new('GeometryNodeGroup'); n11.name = 'Group.004'; n11.location = (306, 206)
n11.label = 'Solidify '
n11.width = 223
n11.node_tree = ng_solidify
n12 = _N.new('NodeGroupInput'); n12.name = 'Group Input'; n12.location = (-485, 72)
n13 = _N.new('ShaderNodeMath'); n13.name = 'Math'; n13.location = (-284, -23)
n13.hide = True
n13.operation = 'DIVIDE'
n13.inputs[1].default_value = 1000.0
n14 = _N.new('GeometryNodeInputNamedAttribute'); n14.name = 'Named Attribute'; n14.location = (115, 152)
n14.inputs[0].default_value = 'radius'
n15 = _N.new('GeometryNodeSwitch'); n15.name = 'Switch'; n15.location = (115, 152)
n15.input_type = 'FLOAT'
n15.inputs[1].default_value = 1.0
_L.new(n5.outputs[0], n4.inputs[0])
_L.new(n8.outputs[0], n10.inputs[2])
_L.new(n9.outputs[0], n8.inputs[0])
_L.new(n11.outputs[0], n10.inputs[0])
_L.new(n7.outputs[0], n0.inputs[0])
_L.new(n0.outputs[0], n11.inputs[0])
_L.new(n1.outputs[0], n0.inputs[1])
_L.new(n4.outputs[0], n1.inputs[0])
_L.new(n12.outputs[0], n7.inputs[0])
_L.new(n13.outputs[0], n5.inputs[4])
_L.new(n12.outputs[2], n5.inputs[0])
_L.new(n2.outputs[0], n11.inputs[1])
_L.new(n12.outputs[1], n7.inputs[1])
_L.new(n12.outputs[5], n9.inputs[0])
_L.new(n10.outputs[0], n3.inputs[0])
_L.new(n6.outputs[0], n2.inputs[0])
_L.new(n12.outputs[4], n6.inputs[0])
_L.new(n12.outputs[3], n13.inputs[0])
_L.new(n14.outputs[1], n15.inputs[0])
_L.new(n14.outputs[0], n15.inputs[2])
_L.new(n15.outputs[0], n0.inputs[2])
n3.is_active_output = True
ng_pcf = bpy.data.node_groups.new('PCF', 'GeometryNodeTree')
_s = ng_pcf.interface.new_socket(name='Geometry', in_out='OUTPUT', socket_type='NodeSocketGeometry')
_s = ng_pcf.interface.new_socket(name='Input curve', in_out='INPUT', socket_type='NodeSocketGeometry')
_s = ng_pcf.interface.new_socket(name='Axial resolution', in_out='INPUT', socket_type='NodeSocketInt')
_s.default_value = 50
_s.min_value = 1
_s.max_value = 128
_s = ng_pcf.interface.new_socket(name='Radial resolution', in_out='INPUT', socket_type='NodeSocketInt')
_s.default_value = 32
_s.min_value = 3
_s.max_value = 128
_s = ng_pcf.interface.new_socket(name='Core radius', in_out='INPUT', socket_type='NodeSocketFloat')
_s.default_value = 5.0
_s.min_value = 0.0
_s = ng_pcf.interface.new_socket(name='Hollow core', in_out='INPUT', socket_type='NodeSocketBool')
_s = ng_pcf.interface.new_socket(name='Cladding radius ', in_out='INPUT', socket_type='NodeSocketFloat')
_s.default_value = 25.0
_s.min_value = 0.0
_s = ng_pcf.interface.new_socket(name='Air hole pitch ', in_out='INPUT', socket_type='NodeSocketFloat')
_s.default_value = 3.5
_s.min_value = 0.0
_s = ng_pcf.interface.new_socket(name='Air hole radius ', in_out='INPUT', socket_type='NodeSocketFloat')
_s.default_value = 1.5
_s.min_value = 0.0
_s = ng_pcf.interface.new_socket(name='Crystal repeats', in_out='INPUT', socket_type='NodeSocketInt')
_s.default_value = 8
_s.min_value = 0
_s = ng_pcf.interface.new_socket(name='Coating', in_out='INPUT', socket_type='NodeSocketBool')
_s = ng_pcf.interface.new_socket(name='Coating thickness', in_out='INPUT', socket_type='NodeSocketFloat')
_s.default_value = 5.0
_s.min_value = 0.0
_s = ng_pcf.interface.new_socket(name='Coating strip (%)', in_out='INPUT', socket_type='NodeSocketFloat')
_s.default_value = 0.05
_s.min_value = 0.0
_s.max_value = 1.0
_s = ng_pcf.interface.new_socket(name='Core/cladding material', in_out='INPUT', socket_type='NodeSocketMaterial')
_s.default_value = mat_silica
_s = ng_pcf.interface.new_socket(name='Coating material', in_out='INPUT', socket_type='NodeSocketMaterial')
_s.default_value = mat_coating_1
ng_pcf.is_modifier = True
_N = ng_pcf.nodes; _L = ng_pcf.links
n0 = _N.new('NodeReroute'); n0.name = 'Reroute.002'; n0.location = (860, 74)
n0.width = 16
n0.socket_idname = 'NodeSocketGeometry'
n1 = _N.new('NodeGroupInput'); n1.name = 'Group Input.004'; n1.location = (1182, 81)
n2 = _N.new('GeometryNodeCurveToMesh'); n2.name = 'Curve to Mesh'; n2.location = (990, 203)
n3 = _N.new('NodeGroupInput'); n3.name = 'Group Input.001'; n3.location = (834, -150)
n3.hide = True
n4 = _N.new('NodeReroute'); n4.name = 'Reroute'; n4.location = (743, 142)
n4.width = 16
n4.socket_idname = 'NodeSocketGeometry'
n5 = _N.new('NodeReroute'); n5.name = 'Reroute.006'; n5.location = (743, -75)
n5.width = 16
n5.socket_idname = 'NodeSocketGeometry'
n6 = _N.new('NodeReroute'); n6.name = 'Reroute.003'; n6.location = (743, -220)
n6.width = 16
n6.socket_idname = 'NodeSocketGeometry'
n7 = _N.new('NodeReroute'); n7.name = 'Reroute.007'; n7.location = (859, 122)
n7.width = 16
n7.socket_idname = 'NodeSocketGeometry'
n8 = _N.new('NodeReroute'); n8.name = 'Reroute.008'; n8.location = (860, -52)
n8.width = 16
n8.socket_idname = 'NodeSocketGeometry'
n9 = _N.new('NodeReroute'); n9.name = 'Reroute.009'; n9.location = (1721, 172)
n9.width = 16
n9.socket_idname = 'NodeSocketGeometry'
n10 = _N.new('NodeReroute'); n10.name = 'Reroute.010'; n10.location = (1721, 9)
n10.width = 16
n10.socket_idname = 'NodeSocketGeometry'
n11 = _N.new('NodeReroute'); n11.name = 'Reroute.011'; n11.location = (1721, -2)
n11.width = 16
n11.socket_idname = 'NodeSocketGeometry'
n12 = _N.new('NodeReroute'); n12.name = 'Reroute.012'; n12.location = (1721, -166)
n12.width = 16
n12.socket_idname = 'NodeSocketGeometry'
n13 = _N.new('GeometryNodeJoinGeometry'); n13.name = 'Join Geometry'; n13.location = (1753, 62)
n14 = _N.new('NodeReroute'); n14.name = 'Reroute.013'; n14.location = (1958, 150)
n14.width = 16
n14.socket_idname = 'NodeSocketGeometry'
n15 = _N.new('NodeReroute'); n15.name = 'Reroute.014'; n15.location = (1956, 29)
n15.width = 16
n15.socket_idname = 'NodeSocketGeometry'
n16 = _N.new('GeometryNodeGroup'); n16.name = 'Group.001'; n16.location = (169, 179)
n16.label = 'Init root curve'
n16.width = 226
n16.node_tree = ng_init_root_curve
n17 = _N.new('GeometryNodeJoinGeometry'); n17.name = 'Join Geometry.002'; n17.location = (1176, 198)
n18 = _N.new('GeometryNodeSetMaterial'); n18.name = 'Set Material'; n18.location = (1355, 210)
n19 = _N.new('GeometryNodeSwitch'); n19.name = 'Switch'; n19.location = (1999, 289)
n20 = _N.new('NodeGroupOutput'); n20.name = 'Group Output'; n20.location = (2174, 266)
n21 = _N.new('NodeReroute'); n21.name = 'Reroute.015'; n21.location = (233, -87)
n21.width = 16
n21.socket_idname = 'NodeSocketBool'
n22 = _N.new('NodeReroute'); n22.name = 'Reroute.020'; n22.location = (306, -111)
n22.width = 16
n22.socket_idname = 'NodeSocketInt'
n23 = _N.new('NodeReroute'); n23.name = 'Reroute.019'; n23.location = (307, -90)
n23.width = 16
n23.socket_idname = 'NodeSocketInt'
n24 = _N.new('NodeGroupInput'); n24.name = 'Group Input.002'; n24.location = (1745, 238)
n24.hide = True
n25 = _N.new('GeometryNodeGroup'); n25.name = 'Group'; n25.location = (980, 37)
n25.label = 'End caps'
n25.width = 149
n25.node_tree = ng_end_caps
n26 = _N.new('GeometryNodeGroup'); n26.name = 'Group.002'; n26.location = (441, 114)
n26.label = 'PCF cross section'
n26.width = 218
n26.node_tree = ng_pcf_coss_section
n27 = _N.new('NodeGroupInput'); n27.name = 'Group Input'; n27.location = (-14, 102)
n27.label = 'Cross-sectional profile'
n28 = _N.new('GeometryNodeGroup'); n28.name = 'Group.005'; n28.location = (1441, -131)
n28.label = 'Coating'
n28.width = 228
n28.node_tree = ng_coating
n29 = _N.new('NodeReroute'); n29.name = 'Reroute.016'; n29.location = (233, -23)
n29.width = 16
n29.socket_idname = 'NodeSocketBool'
n30 = _N.new('NodeGroupInput'); n30.name = 'Group Input.003'; n30.location = (1180, -132)
n31 = _N.new('GeometryNodeInputNamedAttribute'); n31.name = 'Named Attribute'; n31.location = (965, 203)
n31.inputs[0].default_value = 'radius'
n32 = _N.new('GeometryNodeSwitch'); n32.name = 'Switch.001'; n32.location = (965, 203)
n32.input_type = 'FLOAT'
n32.inputs[1].default_value = 1.0
_L.new(n27.outputs[0], n16.inputs[0])
_L.new(n27.outputs[1], n16.inputs[1])
_L.new(n4.outputs[0], n2.inputs[0])
_L.new(n7.outputs[0], n2.inputs[1])
_L.new(n2.outputs[0], n17.inputs[0])
_L.new(n3.outputs[1], n25.inputs[2])
_L.new(n17.outputs[0], n18.inputs[0])
_L.new(n27.outputs[2], n26.inputs[0])
_L.new(n27.outputs[5], n26.inputs[1])
_L.new(n8.outputs[0], n25.inputs[0])
_L.new(n9.outputs[0], n19.inputs[1])
_L.new(n10.outputs[0], n13.inputs[0])
_L.new(n11.outputs[0], n13.inputs[0])
_L.new(n14.outputs[0], n19.inputs[2])
_L.new(n24.outputs[9], n19.inputs[0])
_L.new(n30.outputs[5], n28.inputs[3])
_L.new(n30.outputs[2], n28.inputs[2])
_L.new(n16.outputs[0], n4.inputs[0])
_L.new(n26.outputs[0], n0.inputs[0])
_L.new(n27.outputs[7], n26.inputs[4])
_L.new(n30.outputs[11], n28.inputs[1])
_L.new(n1.outputs[12], n18.inputs[2])
_L.new(n30.outputs[13], n28.inputs[5])
_L.new(n5.outputs[0], n25.inputs[1])
_L.new(n4.outputs[0], n5.inputs[0])
_L.new(n0.outputs[0], n7.inputs[0])
_L.new(n0.outputs[0], n8.inputs[0])
_L.new(n6.outputs[0], n28.inputs[0])
_L.new(n5.outputs[0], n6.inputs[0])
_L.new(n18.outputs[0], n9.inputs[0])
_L.new(n9.outputs[0], n10.inputs[0])
_L.new(n12.outputs[0], n11.inputs[0])
_L.new(n28.outputs[0], n12.inputs[0])
_L.new(n15.outputs[0], n14.inputs[0])
_L.new(n13.outputs[0], n15.inputs[0])
_L.new(n30.outputs[10], n28.inputs[4])
_L.new(n21.outputs[0], n26.inputs[5])
_L.new(n29.outputs[0], n21.inputs[0])
_L.new(n27.outputs[4], n29.inputs[0])
_L.new(n27.outputs[6], n26.inputs[3])
_L.new(n27.outputs[3], n26.inputs[2])
_L.new(n22.outputs[0], n26.inputs[6])
_L.new(n27.outputs[8], n23.inputs[0])
_L.new(n23.outputs[0], n22.inputs[0])
_L.new(n25.outputs[0], n17.inputs[0])
_L.new(n19.outputs[0], n20.inputs[0])
_L.new(n31.outputs[1], n32.inputs[0])
_L.new(n31.outputs[0], n32.inputs[2])
_L.new(n32.outputs[0], n2.inputs[2])
n20.is_active_output = True
ng_dielectric_layer_thickness_adjustment = bpy.data.node_groups.new('Dielectric layer thickness adjustment', 'GeometryNodeTree')
_s = ng_dielectric_layer_thickness_adjustment.interface.new_socket(name='Value', in_out='OUTPUT', socket_type='NodeSocketFloat')
_s = ng_dielectric_layer_thickness_adjustment.interface.new_socket(name='Duplicate index', in_out='INPUT', socket_type='NodeSocketInt')
_s.min_value = 0
_s = ng_dielectric_layer_thickness_adjustment.interface.new_socket(name='Dielectric 1 thickness', in_out='INPUT', socket_type='NodeSocketFloat')
_s.default_value = 2.0
_s.min_value = -1e+04
_s.max_value = 1e+04
_s = ng_dielectric_layer_thickness_adjustment.interface.new_socket(name='Dielectric 2 thickness', in_out='INPUT', socket_type='NodeSocketFloat')
_N = ng_dielectric_layer_thickness_adjustment.nodes; _L = ng_dielectric_layer_thickness_adjustment.links
n0 = _N.new('ShaderNodeMath'); n0.name = 'Math'; n0.location = (143, 33)
n0.operation = 'MODULO'
n0.inputs[1].default_value = 2.0
n1 = _N.new('GeometryNodeSwitch'); n1.name = 'Switch'; n1.location = (369, -40)
n1.input_type = 'FLOAT'
n2 = _N.new('NodeGroupOutput'); n2.name = 'Group Output'; n2.location = (553, -65)
n3 = _N.new('NodeGroupInput'); n3.name = 'Group Input'; n3.location = (-70, -97)
_L.new(n3.outputs[0], n0.inputs[0])
_L.new(n0.outputs[0], n1.inputs[0])
_L.new(n1.outputs[0], n2.inputs[0])
_L.new(n3.outputs[2], n1.inputs[1])
_L.new(n3.outputs[1], n1.inputs[2])
n2.is_active_output = True
ng_dielectric_layer_radius_adjustment = bpy.data.node_groups.new('Dielectric layer radius adjustment', 'GeometryNodeTree')
_s = ng_dielectric_layer_radius_adjustment.interface.new_socket(name='Value', in_out='OUTPUT', socket_type='NodeSocketFloat')
_s = ng_dielectric_layer_radius_adjustment.interface.new_socket(name='Duplicate index', in_out='INPUT', socket_type='NodeSocketInt')
_s.min_value = 0
_s = ng_dielectric_layer_radius_adjustment.interface.new_socket(name='Core radius', in_out='INPUT', socket_type='NodeSocketFloat')
_s.default_value = 0.5
_s.min_value = -1e+04
_s.max_value = 1e+04
_s = ng_dielectric_layer_radius_adjustment.interface.new_socket(name='Dielectric 1 thickness', in_out='INPUT', socket_type='NodeSocketFloat')
_s.default_value = 2.0
_s.min_value = -1e+04
_s.max_value = 1e+04
_s = ng_dielectric_layer_radius_adjustment.interface.new_socket(name='Dielectric 2 thickness', in_out='INPUT', socket_type='NodeSocketFloat')
_N = ng_dielectric_layer_radius_adjustment.nodes; _L = ng_dielectric_layer_radius_adjustment.links
n0 = _N.new('ShaderNodeMath'); n0.name = 'Math.006'; n0.location = (-467, -685)
n0.operation = 'DIVIDE'
n0.inputs[1].default_value = 2.0
n1 = _N.new('ShaderNodeMath'); n1.name = 'Math.007'; n1.location = (-300, -696)
n1.operation = 'FLOOR'
n2 = _N.new('ShaderNodeMath'); n2.name = 'Math.009'; n2.location = (-400, -519)
n3 = _N.new('ShaderNodeMath'); n3.name = 'Math.008'; n3.location = (-131, -613)
n3.operation = 'MULTIPLY'
n4 = _N.new('ShaderNodeMath'); n4.name = 'Math.001'; n4.location = (-370, 24)
n4.operation = 'DIVIDE'
n4.inputs[1].default_value = 2.0
n5 = _N.new('ShaderNodeMath'); n5.name = 'Math.002'; n5.location = (-212, 25)
n5.operation = 'SUBTRACT'
n5.inputs[1].default_value = 1.0
n6 = _N.new('ShaderNodeMath'); n6.name = 'Math.003'; n6.location = (-52, 30)
n6.operation = 'MULTIPLY'
n7 = _N.new('ShaderNodeMath'); n7.name = 'Math.004'; n7.location = (-259, -138)
n8 = _N.new('NodeGroupInput'); n8.name = 'Group Input'; n8.location = (-802, -87)
n9 = _N.new('ShaderNodeMath'); n9.name = 'Math.010'; n9.location = (116, -19)
n10 = _N.new('ShaderNodeMath'); n10.name = 'Math'; n10.location = (-162, 339)
n10.operation = 'MODULO'
n10.inputs[1].default_value = 2.0
n11 = _N.new('ShaderNodeMath'); n11.name = 'Math.011'; n11.location = (291, -51)
n12 = _N.new('ShaderNodeMath'); n12.name = 'Math.005'; n12.location = (12, -414)
n13 = _N.new('GeometryNodeSwitch'); n13.name = 'Switch'; n13.location = (597, -35)
n13.input_type = 'FLOAT'
n14 = _N.new('NodeGroupOutput'); n14.name = 'Group Output'; n14.location = (773, -33)
_L.new(n8.outputs[0], n10.inputs[0])
_L.new(n10.outputs[0], n13.inputs[0])
_L.new(n13.outputs[0], n14.inputs[0])
_L.new(n8.outputs[1], n12.inputs[0])
_L.new(n8.outputs[0], n0.inputs[0])
_L.new(n0.outputs[0], n1.inputs[0])
_L.new(n1.outputs[0], n3.inputs[0])
_L.new(n8.outputs[2], n2.inputs[0])
_L.new(n8.outputs[3], n2.inputs[1])
_L.new(n2.outputs[0], n3.inputs[1])
_L.new(n3.outputs[0], n12.inputs[1])
_L.new(n12.outputs[0], n13.inputs[2])
_L.new(n8.outputs[0], n4.inputs[0])
_L.new(n4.outputs[0], n5.inputs[0])
_L.new(n5.outputs[0], n6.inputs[0])
_L.new(n8.outputs[2], n7.inputs[0])
_L.new(n8.outputs[3], n7.inputs[1])
_L.new(n7.outputs[0], n6.inputs[1])
_L.new(n6.outputs[0], n9.inputs[0])
_L.new(n8.outputs[2], n9.inputs[1])
_L.new(n9.outputs[0], n11.inputs[0])
_L.new(n8.outputs[1], n11.inputs[1])
_L.new(n11.outputs[0], n13.inputs[1])
n14.is_active_output = True
ng_generate_bragg_layers = bpy.data.node_groups.new('Generate Bragg layers', 'GeometryNodeTree')
_s = ng_generate_bragg_layers.interface.new_socket(name='Geometry', in_out='OUTPUT', socket_type='NodeSocketGeometry')
_s = ng_generate_bragg_layers.interface.new_socket(name='Max thickness', in_out='OUTPUT', socket_type='NodeSocketFloat')
_s = ng_generate_bragg_layers.interface.new_socket(name='Root curve', in_out='INPUT', socket_type='NodeSocketGeometry')
_s = ng_generate_bragg_layers.interface.new_socket(name='Radiual resolution', in_out='INPUT', socket_type='NodeSocketInt')
_s = ng_generate_bragg_layers.interface.new_socket(name='Core radius', in_out='INPUT', socket_type='NodeSocketFloat')
_s = ng_generate_bragg_layers.interface.new_socket(name='Layer count', in_out='INPUT', socket_type='NodeSocketInt')
_s.default_value = 1
_s.min_value = 0
_s = ng_generate_bragg_layers.interface.new_socket(name='Dielectric 1 thickness', in_out='INPUT', socket_type='NodeSocketFloat')
_s = ng_generate_bragg_layers.interface.new_socket(name='Dielectric 2 thickness', in_out='INPUT', socket_type='NodeSocketFloat')
_s = ng_generate_bragg_layers.interface.new_socket(name='Material', in_out='INPUT', socket_type='NodeSocketMaterial')
ng_generate_bragg_layers.is_modifier = True
_N = ng_generate_bragg_layers.nodes; _L = ng_generate_bragg_layers.links
n0 = _N.new('NodeReroute'); n0.name = 'Reroute.004'; n0.location = (242, 114)
n0.width = 16
n0.socket_idname = 'NodeSocketInt'
n1 = _N.new('GeometryNodeGeometryToInstance'); n1.name = 'Geometry to Instance'; n1.location = (114, 195)
n2 = _N.new('GeometryNodeDuplicateElements'); n2.name = 'Duplicate Elements'; n2.location = (311, 269)
n2.domain = 'INSTANCE'
n3 = _N.new('NodeReroute'); n3.name = 'Reroute.003'; n3.location = (242, -42)
n3.width = 16
n3.socket_idname = 'NodeSocketInt'
n4 = _N.new('NodeReroute'); n4.name = 'Reroute.002'; n4.location = (8, -22)
n4.width = 16
n4.socket_idname = 'NodeSocketFloat'
n5 = _N.new('ShaderNodeMath'); n5.name = 'Math.002'; n5.location = (17, -61)
n5.label = 'Unit scaling /1000'
n5.hide = True
n5.operation = 'DIVIDE'
n5.inputs[1].default_value = 1000.0
n6 = _N.new('ShaderNodeMath'); n6.name = 'Math.004'; n6.location = (19, -95)
n6.label = 'Unit scaling /1000'
n6.hide = True
n6.operation = 'DIVIDE'
n6.inputs[1].default_value = 1000.0
n7 = _N.new('GeometryNodeSetCurveRadius'); n7.name = 'Set Curve Radius'; n7.location = (870, 318)
n8 = _N.new('GeometryNodeStoreNamedAttribute'); n8.name = 'Store Named Attribute'; n8.location = (1360, 338)
n8.inputs[2].default_value = 'layer_ID'
n9 = _N.new('NodeReroute'); n9.name = 'Reroute'; n9.location = (1729, -142)
n9.width = 16
n9.socket_idname = 'NodeSocketMaterial'
n10 = _N.new('GeometryNodeSetMaterial'); n10.name = 'Set Material'; n10.location = (1766, 269)
n11 = _N.new('GeometryNodeCurveToMesh'); n11.name = 'Curve to Mesh.003'; n11.location = (1203, 342)
n12 = _N.new('GeometryNodeCurvePrimitiveCircle'); n12.name = 'Curve Circle'; n12.location = (1041, 289)
n13 = _N.new('GeometryNodeGroup'); n13.name = 'Group'; n13.location = (1540, 269)
n13.width = 207
n13.node_tree = ng_solidify
n14 = _N.new('ShaderNodeMath'); n14.name = 'Math'; n14.location = (1201, 213)
n14.operation = 'MODULO'
n14.inputs[1].default_value = 2.0
n15 = _N.new('GeometryNodeGroup'); n15.name = 'Group.003'; n15.location = (1198, 30)
n15.width = 170
n15.node_tree = ng_dielectric_layer_thickness_adjustment
n16 = _N.new('NodeReroute'); n16.name = 'Reroute.001'; n16.location = (11, 97)
n16.width = 16
n16.socket_idname = 'NodeSocketFloat'
n17 = _N.new('ShaderNodeMath'); n17.name = 'Math.001'; n17.location = (23, 98)
n17.label = 'Unit scaling /1000'
n17.hide = True
n17.operation = 'DIVIDE'
n17.inputs[1].default_value = 1000.0
n18 = _N.new('NodeReroute'); n18.name = 'Reroute.009'; n18.location = (372, 62)
n18.width = 16
n18.socket_idname = 'NodeSocketFloat'
n19 = _N.new('NodeReroute'); n19.name = 'Reroute.010'; n19.location = (388, 39)
n19.width = 16
n19.socket_idname = 'NodeSocketFloat'
n20 = _N.new('GeometryNodeRealizeInstances'); n20.name = 'Realize Instances.002'; n20.location = (543, 295)
n21 = _N.new('NodeReroute'); n21.name = 'Reroute.018'; n21.location = (514, -51)
n21.width = 16
n21.socket_idname = 'NodeSocketInt'
n22 = _N.new('NodeReroute'); n22.name = 'Reroute.019'; n22.location = (511, 112)
n22.width = 16
n22.socket_idname = 'NodeSocketInt'
n23 = _N.new('NodeReroute'); n23.name = 'Reroute.017'; n23.location = (510, 214)
n23.width = 16
n23.socket_idname = 'NodeSocketInt'
n24 = _N.new('NodeReroute'); n24.name = 'Reroute.012'; n24.location = (386, -99)
n24.width = 16
n24.socket_idname = 'NodeSocketFloat'
n25 = _N.new('NodeReroute'); n25.name = 'Reroute.011'; n25.location = (370, -66)
n25.width = 16
n25.socket_idname = 'NodeSocketFloat'
n26 = _N.new('NodeReroute'); n26.name = 'Reroute.020'; n26.location = (513, -5)
n26.width = 16
n26.socket_idname = 'NodeSocketInt'
n27 = _N.new('NodeReroute'); n27.name = 'Reroute.021'; n27.location = (833, 259)
n27.width = 16
n27.socket_idname = 'NodeSocketGeometry'
n28 = _N.new('NodeReroute'); n28.name = 'Reroute.024'; n28.location = (1093, -59)
n28.width = 16
n28.socket_idname = 'NodeSocketInt'
n29 = _N.new('NodeReroute'); n29.name = 'Reroute.025'; n29.location = (1097, 98)
n29.width = 16
n29.socket_idname = 'NodeSocketInt'
n30 = _N.new('NodeReroute'); n30.name = 'Reroute.022'; n30.location = (833, -289)
n30.width = 16
n30.socket_idname = 'NodeSocketGeometry'
n31 = _N.new('NodeReroute'); n31.name = 'Reroute.023'; n31.location = (814, 212)
n31.width = 16
n31.socket_idname = 'NodeSocketFloat'
n32 = _N.new('NodeGroupInput'); n32.name = 'Group Input.001'; n32.location = (866, 40)
n33 = _N.new('NodeReroute'); n33.name = 'Reroute.026'; n33.location = (1145, -83)
n33.width = 16
n33.socket_idname = 'NodeSocketFloat'
n34 = _N.new('NodeReroute'); n34.name = 'Reroute.029'; n34.location = (1145, -455)
n34.width = 16
n34.socket_idname = 'NodeSocketFloat'
n35 = _N.new('NodeReroute'); n35.name = 'Reroute.027'; n35.location = (1130, -105)
n35.width = 16
n35.socket_idname = 'NodeSocketFloat'
n36 = _N.new('NodeReroute'); n36.name = 'Reroute.028'; n36.location = (1130, -435)
n36.width = 16
n36.socket_idname = 'NodeSocketFloat'
n37 = _N.new('NodeReroute'); n37.name = 'Reroute.007'; n37.location = (818, -504)
n37.width = 16
n37.socket_idname = 'NodeSocketFloat'
n38 = _N.new('GeometryNodeSwitch'); n38.name = 'Switch'; n38.location = (1500, -319)
n38.input_type = 'FLOAT'
n39 = _N.new('ShaderNodeMath'); n39.name = 'Math.003'; n39.location = (1665, -382)
n40 = _N.new('GeometryNodeAttributeStatistic'); n40.name = 'Attribute Statistic'; n40.location = (1876, -87)
n41 = _N.new('ShaderNodeMath'); n41.name = 'Math.005'; n41.location = (1503, -528)
n41.hide = True
n41.operation = 'DIVIDE'
n41.inputs[1].default_value = 1000.0
n42 = _N.new('NodeReroute'); n42.name = 'Reroute.030'; n42.location = (1834, -359)
n42.width = 16
n42.socket_idname = 'NodeSocketGeometry'
n43 = _N.new('NodeReroute'); n43.name = 'Reroute.008'; n43.location = (1834, -289)
n43.width = 16
n43.socket_idname = 'NodeSocketGeometry'
n44 = _N.new('NodeReroute'); n44.name = 'Reroute.006'; n44.location = (2035, 210)
n44.width = 16
n44.socket_idname = 'NodeSocketFloat'
n45 = _N.new('NodeReroute'); n45.name = 'Reroute.005'; n45.location = (2035, -209)
n45.width = 16
n45.socket_idname = 'NodeSocketFloat'
n46 = _N.new('NodeGroupOutput'); n46.name = 'Group Output'; n46.location = (2057, 267)
n47 = _N.new('NodeReroute'); n47.name = 'Reroute.032'; n47.location = (1413, -410)
n47.width = 16
n47.socket_idname = 'NodeSocketFloat'
n48 = _N.new('NodeReroute'); n48.name = 'Reroute.031'; n48.location = (1413, 92)
n48.width = 16
n48.socket_idname = 'NodeSocketFloat'
n49 = _N.new('NodeReroute'); n49.name = 'Reroute.034'; n49.location = (1510, 157)
n49.width = 16
n49.socket_idname = 'NodeSocketFloat'
n50 = _N.new('NodeReroute'); n50.name = 'Reroute.033'; n50.location = (1510, -3)
n50.width = 16
n50.socket_idname = 'NodeSocketFloat'
n51 = _N.new('GeometryNodeGroup'); n51.name = 'Group.002'; n51.location = (541, 199)
n51.width = 255
n51.node_tree = ng_dielectric_layer_radius_adjustment
n52 = _N.new('NodeReroute'); n52.name = 'Reroute.016'; n52.location = (-35, 19)
n52.width = 16
n52.socket_idname = 'NodeSocketGeometry'
n53 = _N.new('NodeReroute'); n53.name = 'Reroute.013'; n53.location = (-35, 135)
n53.width = 16
n53.socket_idname = 'NodeSocketGeometry'
n54 = _N.new('NodeGroupInput'); n54.name = 'Group Input'; n54.location = (-205, 54)
n55 = _N.new('GeometryNodeInputNamedAttribute'); n55.name = 'Named Attribute'; n55.location = (1178, 342)
n55.inputs[0].default_value = 'radius'
n56 = _N.new('GeometryNodeSwitch'); n56.name = 'Switch.001'; n56.location = (1178, 342)
n56.input_type = 'FLOAT'
n56.inputs[1].default_value = 1.0
_L.new(n1.outputs[0], n2.inputs[0])
_L.new(n0.outputs[0], n2.inputs[2])
_L.new(n4.outputs[0], n16.inputs[0])
_L.new(n54.outputs[3], n3.inputs[0])
_L.new(n3.outputs[0], n0.inputs[0])
_L.new(n54.outputs[2], n4.inputs[0])
_L.new(n53.outputs[0], n1.inputs[0])
_L.new(n27.outputs[0], n7.inputs[0])
_L.new(n31.outputs[0], n7.inputs[2])
_L.new(n7.outputs[0], n11.inputs[0])
_L.new(n10.outputs[0], n46.inputs[0])
_L.new(n12.outputs[0], n11.inputs[1])
_L.new(n2.outputs[0], n20.inputs[0])
_L.new(n8.outputs[0], n13.inputs[0])
_L.new(n32.outputs[1], n12.inputs[0])
_L.new(n11.outputs[0], n8.inputs[0])
_L.new(n14.outputs[0], n8.inputs[3])
_L.new(n13.outputs[0], n10.inputs[0])
_L.new(n9.outputs[0], n10.inputs[2])
_L.new(n16.outputs[0], n17.inputs[0])
_L.new(n54.outputs[4], n5.inputs[0])
_L.new(n54.outputs[6], n9.inputs[0])
_L.new(n54.outputs[5], n6.inputs[0])
_L.new(n18.outputs[0], n51.inputs[2])
_L.new(n19.outputs[0], n51.inputs[3])
_L.new(n17.outputs[0], n51.inputs[1])
_L.new(n28.outputs[0], n15.inputs[0])
_L.new(n33.outputs[0], n15.inputs[1])
_L.new(n35.outputs[0], n15.inputs[2])
_L.new(n42.outputs[0], n40.inputs[0])
_L.new(n44.outputs[0], n46.inputs[1])
_L.new(n45.outputs[0], n44.inputs[0])
_L.new(n39.outputs[0], n40.inputs[2])
_L.new(n49.outputs[0], n13.inputs[1])
_L.new(n47.outputs[0], n38.inputs[0])
_L.new(n40.outputs[4], n45.inputs[0])
_L.new(n37.outputs[0], n39.inputs[0])
_L.new(n41.outputs[0], n39.inputs[1])
_L.new(n30.outputs[0], n43.inputs[0])
_L.new(n38.outputs[0], n41.inputs[0])
_L.new(n25.outputs[0], n18.inputs[0])
_L.new(n24.outputs[0], n19.inputs[0])
_L.new(n5.outputs[0], n25.inputs[0])
_L.new(n6.outputs[0], n24.inputs[0])
_L.new(n52.outputs[0], n53.inputs[0])
_L.new(n54.outputs[0], n52.inputs[0])
_L.new(n2.outputs[1], n23.inputs[0])
_L.new(n26.outputs[0], n21.inputs[0])
_L.new(n23.outputs[0], n22.inputs[0])
_L.new(n22.outputs[0], n51.inputs[0])
_L.new(n22.outputs[0], n26.inputs[0])
_L.new(n20.outputs[0], n27.inputs[0])
_L.new(n27.outputs[0], n30.inputs[0])
_L.new(n51.outputs[0], n31.inputs[0])
_L.new(n21.outputs[0], n28.inputs[0])
_L.new(n29.outputs[0], n14.inputs[0])
_L.new(n28.outputs[0], n29.inputs[0])
_L.new(n31.outputs[0], n37.inputs[0])
_L.new(n32.outputs[4], n33.inputs[0])
_L.new(n32.outputs[5], n35.inputs[0])
_L.new(n36.outputs[0], n38.inputs[1])
_L.new(n34.outputs[0], n38.inputs[2])
_L.new(n35.outputs[0], n36.inputs[0])
_L.new(n33.outputs[0], n34.inputs[0])
_L.new(n43.outputs[0], n42.inputs[0])
_L.new(n14.outputs[0], n48.inputs[0])
_L.new(n48.outputs[0], n47.inputs[0])
_L.new(n15.outputs[0], n50.inputs[0])
_L.new(n50.outputs[0], n49.inputs[0])
_L.new(n55.outputs[1], n56.inputs[0])
_L.new(n55.outputs[0], n56.inputs[2])
_L.new(n56.outputs[0], n11.inputs[2])
n46.is_active_output = True
ng_bragg_core = bpy.data.node_groups.new('Bragg core', 'GeometryNodeTree')
_s = ng_bragg_core.interface.new_socket(name='Cross section', in_out='OUTPUT', socket_type='NodeSocketGeometry')
_s = ng_bragg_core.interface.new_socket(name='Max thickness', in_out='OUTPUT', socket_type='NodeSocketFloat')
_s = ng_bragg_core.interface.new_socket(name='Root curve', in_out='INPUT', socket_type='NodeSocketGeometry')
_s = ng_bragg_core.interface.new_socket(name='Radial resolution', in_out='INPUT', socket_type='NodeSocketInt')
_s.default_value = 32
_s.min_value = 3
_s.max_value = 512
_s = ng_bragg_core.interface.new_socket(name='Core radius', in_out='INPUT', socket_type='NodeSocketFloat')
_s.subtype = 'DISTANCE'
_s.default_value = 1.0
_s.min_value = 0.0
_s = ng_bragg_core.interface.new_socket(name='Layer count', in_out='INPUT', socket_type='NodeSocketInt')
_s.default_value = 5
_s.min_value = 0
_s = ng_bragg_core.interface.new_socket(name='Dielectric 1 thickness', in_out='INPUT', socket_type='NodeSocketFloat')
_s = ng_bragg_core.interface.new_socket(name='Dielectric 2 thickness', in_out='INPUT', socket_type='NodeSocketFloat')
_s.min_value = 0.0
_s = ng_bragg_core.interface.new_socket(name='Bragg layer material', in_out='INPUT', socket_type='NodeSocketMaterial')
ng_bragg_core.is_modifier = True
_N = ng_bragg_core.nodes; _L = ng_bragg_core.links
n0 = _N.new('NodeGroupOutput'); n0.name = 'Group Output'; n0.location = (1216, -513)
n1 = _N.new('ShaderNodeMath'); n1.name = 'Math'; n1.location = (1025, -568)
n1.hide = True
n1.operation = 'MULTIPLY'
n1.inputs[1].default_value = 1000.0
n2 = _N.new('GeometryNodeGroup'); n2.name = 'Group.003'; n2.location = (755, -514)
n2.label = 'Generate Bragg layers'
n2.width = 219
n2.node_tree = ng_generate_bragg_layers
n3 = _N.new('NodeGroupInput'); n3.name = 'Group Input'; n3.location = (570, -591)
_L.new(n3.outputs[3], n2.inputs[3])
_L.new(n3.outputs[2], n2.inputs[2])
_L.new(n3.outputs[4], n2.inputs[4])
_L.new(n3.outputs[1], n2.inputs[1])
_L.new(n3.outputs[0], n2.inputs[0])
_L.new(n3.outputs[6], n2.inputs[6])
_L.new(n3.outputs[5], n2.inputs[5])
_L.new(n1.outputs[0], n0.inputs[1])
_L.new(n2.outputs[1], n1.inputs[0])
_L.new(n2.outputs[0], n0.inputs[0])
n0.is_active_output = True
ng_bragg_fibre = bpy.data.node_groups.new('Bragg fibre', 'GeometryNodeTree')
_s = ng_bragg_fibre.interface.new_socket(name='Geometry', in_out='OUTPUT', socket_type='NodeSocketGeometry')
_s = ng_bragg_fibre.interface.new_socket(name='Input curve', in_out='INPUT', socket_type='NodeSocketGeometry')
_s = ng_bragg_fibre.interface.new_socket(name='Axial resolution', in_out='INPUT', socket_type='NodeSocketInt')
_s.default_value = 50
_s.min_value = 1
_s.max_value = 128
_s = ng_bragg_fibre.interface.new_socket(name='Radial resolution', in_out='INPUT', socket_type='NodeSocketInt')
_s.default_value = 32
_s.min_value = 3
_s.max_value = 128
_s = ng_bragg_fibre.interface.new_socket(name='Core radius', in_out='INPUT', socket_type='NodeSocketFloat')
_s.default_value = 5.0
_s.min_value = 0.0
_s = ng_bragg_fibre.interface.new_socket(name='Dielectric layer count', in_out='INPUT', socket_type='NodeSocketInt')
_s.default_value = 3
_s.min_value = 0
_s = ng_bragg_fibre.interface.new_socket(name='Dielectric 1 thickness', in_out='INPUT', socket_type='NodeSocketFloat')
_s.default_value = 5.0
_s.min_value = 0.0
_s = ng_bragg_fibre.interface.new_socket(name='Dielectric 2 thickness', in_out='INPUT', socket_type='NodeSocketFloat')
_s.default_value = 3.0
_s.min_value = 0.0
_s = ng_bragg_fibre.interface.new_socket(name='Coating', in_out='INPUT', socket_type='NodeSocketBool')
_s = ng_bragg_fibre.interface.new_socket(name='Coating thickness', in_out='INPUT', socket_type='NodeSocketFloat')
_s.default_value = 5.0
_s.min_value = 0.0
_s = ng_bragg_fibre.interface.new_socket(name='Coating strip (%)', in_out='INPUT', socket_type='NodeSocketFloat')
_s.default_value = 0.05
_s.min_value = 0.0
_s.max_value = 1.0
_s = ng_bragg_fibre.interface.new_socket(name='Bragg layer material', in_out='INPUT', socket_type='NodeSocketMaterial')
_s.default_value = mat_bragg_alternating_layer_material
_s = ng_bragg_fibre.interface.new_socket(name='Coating material', in_out='INPUT', socket_type='NodeSocketMaterial')
_s.default_value = mat_coating_1
ng_bragg_fibre.is_modifier = True
_N = ng_bragg_fibre.nodes; _L = ng_bragg_fibre.links
n0 = _N.new('NodeFrame'); n0.name = 'Frame.001'; n0.location = (550, 172)
n0.label = 'Core'
n0.width = 278
n1 = _N.new('NodeFrame'); n1.name = 'Frame'; n1.location = (402, -303)
n1.label = 'Coating'
n1.width = 751
n1.shrink = False
n2 = _N.new('NodeReroute'); n2.name = 'Reroute.009'; n2.location = (1071, 98)
n2.width = 16
n2.socket_idname = 'NodeSocketGeometry'
n3 = _N.new('NodeReroute'); n3.name = 'Reroute.010'; n3.location = (1071, -66)
n3.width = 16
n3.socket_idname = 'NodeSocketGeometry'
n4 = _N.new('NodeReroute'); n4.name = 'Reroute.011'; n4.location = (1071, -77)
n4.width = 16
n4.socket_idname = 'NodeSocketGeometry'
n5 = _N.new('GeometryNodeSwitch'); n5.name = 'Switch'; n5.location = (1348, 215)
n6 = _N.new('GeometryNodeJoinGeometry'); n6.name = 'Join Geometry'; n6.location = (1103, -13)
n7 = _N.new('NodeReroute'); n7.name = 'Reroute.013'; n7.location = (1308, 75)
n7.width = 16
n7.socket_idname = 'NodeSocketGeometry'
n8 = _N.new('NodeReroute'); n8.name = 'Reroute.014'; n8.location = (1305, -45)
n8.width = 16
n8.socket_idname = 'NodeSocketGeometry'
n9 = _N.new('NodeGroupOutput'); n9.name = 'Group Output'; n9.location = (1517, 217)
n10 = _N.new('NodeGroupInput'); n10.name = 'Group Input.002'; n10.location = (1094, 163)
n10.hide = True
n11 = _N.new('NodeReroute'); n11.name = 'Reroute.012'; n11.location = (1071, -367)
n11.width = 16
n11.socket_idname = 'NodeSocketGeometry'
n12 = _N.new('NodeReroute'); n12.name = 'Reroute'; n12.location = (483, 95)
n12.width = 16
n12.socket_idname = 'NodeSocketGeometry'
n13 = _N.new('NodeReroute'); n13.name = 'Reroute.015'; n13.location = (530, 96)
n13.width = 16
n13.socket_idname = 'NodeSocketGeometry'
n14 = _N.new('GeometryNodeGroup'); n14.name = 'Group.001'; n14.location = (169, 133)
n14.label = 'Init root curve'
n14.width = 226
n14.node_tree = ng_init_root_curve
n15 = _N.new('NodeReroute'); n15.name = 'Reroute.016'; n15.location = (530, 21)
n15.width = 16
n15.socket_idname = 'NodeSocketGeometry'
n16 = _N.new('GeometryNodeGroup'); n16.name = 'Group.002'; n16.location = (30, -40)
n16.label = 'Bragg core'
n16.width = 218
n16.node_tree = ng_bragg_core
n17 = _N.new('NodeReroute'); n17.name = 'Reroute.002'; n17.location = (503, -114)
n17.width = 16
n17.socket_idname = 'NodeSocketMaterial'
n18 = _N.new('NodeReroute'); n18.name = 'Reroute.001'; n18.location = (503, -160)
n18.width = 16
n18.socket_idname = 'NodeSocketMaterial'
n19 = _N.new('NodeGroupInput'); n19.name = 'Group Input'; n19.location = (-62, 72)
n19.label = 'Cross-sectional profile'
n19.width = 191
n20 = _N.new('GeometryNodeGroup'); n20.name = 'Group.005'; n20.location = (493, -48)
n20.label = 'Coating'
n20.width = 228
n20.node_tree = ng_coating
n21 = _N.new('NodeReroute'); n21.name = 'Reroute.003'; n21.location = (77, -139)
n21.width = 16
n21.socket_idname = 'NodeSocketGeometry'
n22 = _N.new('NodeGroupInput'); n22.name = 'Group Input.003'; n22.location = (307, -43)
n16.parent = n0
n20.parent = n1
n21.parent = n1
n22.parent = n1
_L.new(n19.outputs[0], n14.inputs[0])
_L.new(n19.outputs[1], n14.inputs[1])
_L.new(n5.outputs[0], n9.inputs[0])
_L.new(n19.outputs[2], n16.inputs[1])
_L.new(n2.outputs[0], n5.inputs[1])
_L.new(n3.outputs[0], n6.inputs[0])
_L.new(n4.outputs[0], n6.inputs[0])
_L.new(n7.outputs[0], n5.inputs[2])
_L.new(n10.outputs[7], n5.inputs[0])
_L.new(n22.outputs[2], n20.inputs[2])
_L.new(n14.outputs[0], n12.inputs[0])
_L.new(n22.outputs[9], n20.inputs[1])
_L.new(n22.outputs[11], n20.inputs[5])
_L.new(n21.outputs[0], n20.inputs[0])
_L.new(n12.outputs[0], n21.inputs[0])
_L.new(n16.outputs[0], n2.inputs[0])
_L.new(n2.outputs[0], n3.inputs[0])
_L.new(n11.outputs[0], n4.inputs[0])
_L.new(n20.outputs[0], n11.inputs[0])
_L.new(n8.outputs[0], n7.inputs[0])
_L.new(n6.outputs[0], n8.inputs[0])
_L.new(n22.outputs[8], n20.inputs[4])
_L.new(n19.outputs[3], n16.inputs[2])
_L.new(n19.outputs[4], n16.inputs[3])
_L.new(n12.outputs[0], n13.inputs[0])
_L.new(n15.outputs[0], n16.inputs[0])
_L.new(n13.outputs[0], n15.inputs[0])
_L.new(n19.outputs[5], n16.inputs[4])
_L.new(n17.outputs[0], n16.inputs[6])
_L.new(n19.outputs[6], n16.inputs[5])
_L.new(n16.outputs[1], n20.inputs[3])
_L.new(n19.outputs[10], n18.inputs[0])
_L.new(n18.outputs[0], n17.inputs[0])
n9.is_active_output = True
ng_cladding_tubing_cross_section = bpy.data.node_groups.new('Cladding tubing cross section', 'GeometryNodeTree')
_s = ng_cladding_tubing_cross_section.interface.new_socket(name='Cross section', in_out='OUTPUT', socket_type='NodeSocketGeometry')
_s = ng_cladding_tubing_cross_section.interface.new_socket(name='Radial resolution', in_out='INPUT', socket_type='NodeSocketInt')
_s.default_value = 32
_s.min_value = 3
_s.max_value = 512
_s = ng_cladding_tubing_cross_section.interface.new_socket(name='Core radius', in_out='INPUT', socket_type='NodeSocketFloat')
_s.subtype = 'DISTANCE'
_s.default_value = 1.0
_s.min_value = 0.0
_s = ng_cladding_tubing_cross_section.interface.new_socket(name='Cladding tube radius', in_out='INPUT', socket_type='NodeSocketFloat')
_s.default_value = 0.05
_s.min_value = 0.0
_s = ng_cladding_tubing_cross_section.interface.new_socket(name='Cladding tube count', in_out='INPUT', socket_type='NodeSocketInt')
_s.default_value = 8
_s.min_value = 0
_s = ng_cladding_tubing_cross_section.interface.new_socket(name='Cladding tube wall thickness', in_out='INPUT', socket_type='NodeSocketFloat')
_s.default_value = 0.01
_s.min_value = 0.0
ng_cladding_tubing_cross_section.is_modifier = True
_N = ng_cladding_tubing_cross_section.nodes; _L = ng_cladding_tubing_cross_section.links
n0 = _N.new('GeometryNodeCurvePrimitiveCircle'); n0.name = 'Curve Circle'; n0.location = (633, -435)
n1 = _N.new('GeometryNodeInstanceOnPoints'); n1.name = 'Instance on Points'; n1.location = (819, -424)
n2 = _N.new('GeometryNodeRealizeInstances'); n2.name = 'Realize Instances'; n2.location = (977, -422)
n3 = _N.new('NodeReroute'); n3.name = 'Reroute.002'; n3.location = (257, -705)
n3.width = 16
n3.socket_idname = 'NodeSocketInt'
n4 = _N.new('NodeReroute'); n4.name = 'Reroute'; n4.location = (257, -525)
n4.width = 16
n4.socket_idname = 'NodeSocketInt'
n5 = _N.new('NodeGroupOutput'); n5.name = 'Group Output'; n5.location = (1131, -420)
n6 = _N.new('ShaderNodeMath'); n6.name = 'Math.004'; n6.location = (87, -619)
n6.label = 'Unit scaling (/1000)'
n6.hide = True
n6.operation = 'DIVIDE'
n6.inputs[1].default_value = 1000.0
n7 = _N.new('ShaderNodeMath'); n7.name = 'Math.003'; n7.location = (87, -765)
n7.label = 'Unit scaling (/1000)'
n7.hide = True
n7.operation = 'DIVIDE'
n7.inputs[1].default_value = 1000.0
n8 = _N.new('ShaderNodeMath'); n8.name = 'Math.002'; n8.location = (87, -868)
n8.label = 'Unit scaling (/1000)'
n8.hide = True
n8.operation = 'DIVIDE'
n8.inputs[1].default_value = 1000.0
n9 = _N.new('NodeReroute'); n9.name = 'Reroute.001'; n9.location = (247, -658)
n9.width = 16
n9.socket_idname = 'NodeSocketFloat'
n10 = _N.new('NodeGroupInput'); n10.name = 'Group Input'; n10.location = (-250, -537)
n10.width = 213
n11 = _N.new('ShaderNodeMath'); n11.name = 'Math.001'; n11.location = (292, -743)
n12 = _N.new('NodeReroute'); n12.name = 'Reroute.003'; n12.location = (262, -732)
n12.width = 16
n12.socket_idname = 'NodeSocketFloat'
n13 = _N.new('NodeReroute'); n13.name = 'Reroute.004'; n13.location = (262, -777)
n13.width = 16
n13.socket_idname = 'NodeSocketFloat'
n14 = _N.new('NodeReroute'); n14.name = 'Reroute.005'; n14.location = (262, -858)
n14.width = 16
n14.socket_idname = 'NodeSocketFloat'
n15 = _N.new('GeometryNodeCurvePrimitiveCircle'); n15.name = 'Curve Circle.001'; n15.location = (633, -615)
n16 = _N.new('ShaderNodeMath'); n16.name = 'Math'; n16.location = (455, -542)
_L.new(n4.outputs[0], n0.inputs[0])
_L.new(n9.outputs[0], n16.inputs[0])
_L.new(n11.outputs[0], n16.inputs[1])
_L.new(n16.outputs[0], n0.inputs[4])
_L.new(n0.outputs[0], n1.inputs[0])
_L.new(n15.outputs[0], n1.inputs[2])
_L.new(n3.outputs[0], n15.inputs[0])
_L.new(n12.outputs[0], n15.inputs[4])
_L.new(n2.outputs[0], n5.inputs[0])
_L.new(n1.outputs[0], n2.inputs[0])
_L.new(n10.outputs[3], n4.inputs[0])
_L.new(n6.outputs[0], n9.inputs[0])
_L.new(n10.outputs[0], n3.inputs[0])
_L.new(n13.outputs[0], n12.inputs[0])
_L.new(n8.outputs[0], n11.inputs[1])
_L.new(n14.outputs[0], n11.inputs[0])
_L.new(n13.outputs[0], n14.inputs[0])
_L.new(n10.outputs[4], n8.inputs[0])
_L.new(n7.outputs[0], n13.inputs[0])
_L.new(n10.outputs[2], n7.inputs[0])
_L.new(n10.outputs[1], n6.inputs[0])
n5.is_active_output = True
ng_hc_arf_cladding_jacket = bpy.data.node_groups.new('HC-ARF cladding jacket ', 'GeometryNodeTree')
_s = ng_hc_arf_cladding_jacket.interface.new_socket(name='Geometry', in_out='OUTPUT', socket_type='NodeSocketGeometry')
_s = ng_hc_arf_cladding_jacket.interface.new_socket(name='Resolution', in_out='INPUT', socket_type='NodeSocketInt')
_s.default_value = 32
_s.min_value = 3
_s.max_value = 512
_s = ng_hc_arf_cladding_jacket.interface.new_socket(name='Root curve', in_out='INPUT', socket_type='NodeSocketGeometry')
_s = ng_hc_arf_cladding_jacket.interface.new_socket(name='Core radius', in_out='INPUT', socket_type='NodeSocketFloat')
_s = ng_hc_arf_cladding_jacket.interface.new_socket(name='Cladding tube radius', in_out='INPUT', socket_type='NodeSocketFloat')
_s = ng_hc_arf_cladding_jacket.interface.new_socket(name='Cladding tube wall thickness', in_out='INPUT', socket_type='NodeSocketFloat')
_s = ng_hc_arf_cladding_jacket.interface.new_socket(name='Jacket thickness', in_out='INPUT', socket_type='NodeSocketFloat')
_s.default_value = 0.9
_s.min_value = 0.0
ng_hc_arf_cladding_jacket.is_modifier = True
_N = ng_hc_arf_cladding_jacket.nodes; _L = ng_hc_arf_cladding_jacket.links
n0 = _N.new('NodeGroupOutput'); n0.name = 'Group Output'; n0.location = (512, 0)
n1 = _N.new('GeometryNodeCurvePrimitiveCircle'); n1.name = 'Curve Circle'; n1.location = (149, -9)
n2 = _N.new('ShaderNodeMath'); n2.name = 'Math.003'; n2.location = (-27, -118)
n2.label = 'Unit scaling (/1000)'
n2.hide = True
n2.operation = 'DIVIDE'
n2.inputs[1].default_value = 1000.0
n3 = _N.new('ShaderNodeMath'); n3.name = 'Math.002'; n3.location = (-201, -84)
n4 = _N.new('ShaderNodeMath'); n4.name = 'Math'; n4.location = (-371, 23)
n5 = _N.new('GeometryNodeCurveToMesh'); n5.name = 'Curve to Mesh'; n5.location = (149, 121)
n6 = _N.new('GeometryNodeGroup'); n6.name = 'Group'; n6.location = (322, 117)
n6.node_tree = ng_solidify
n7 = _N.new('NodeGroupInput'); n7.name = 'Group Input'; n7.location = (-712, 80)
n8 = _N.new('ShaderNodeMath'); n8.name = 'Math.001'; n8.location = (-537, -119)
n8.operation = 'MULTIPLY'
n8.inputs[1].default_value = 2.0
n9 = _N.new('ShaderNodeMath'); n9.name = 'Math.004'; n9.location = (-421, -133)
n9.operation = 'MULTIPLY'
n9.inputs[1].default_value = 2.0
n10 = _N.new('GeometryNodeInputNamedAttribute'); n10.name = 'Named Attribute'; n10.location = (124, 121)
n10.inputs[0].default_value = 'radius'
n11 = _N.new('GeometryNodeSwitch'); n11.name = 'Switch'; n11.location = (124, 121)
n11.input_type = 'FLOAT'
n11.inputs[1].default_value = 1.0
_L.new(n1.outputs[0], n5.inputs[1])
_L.new(n5.outputs[0], n6.inputs[0])
_L.new(n7.outputs[1], n5.inputs[0])
_L.new(n7.outputs[0], n1.inputs[0])
_L.new(n7.outputs[5], n6.inputs[1])
_L.new(n6.outputs[0], n0.inputs[0])
_L.new(n7.outputs[2], n4.inputs[0])
_L.new(n7.outputs[4], n8.inputs[0])
_L.new(n8.outputs[0], n4.inputs[1])
_L.new(n4.outputs[0], n3.inputs[0])
_L.new(n9.outputs[0], n3.inputs[1])
_L.new(n3.outputs[0], n2.inputs[0])
_L.new(n2.outputs[0], n1.inputs[4])
_L.new(n7.outputs[3], n9.inputs[0])
_L.new(n10.outputs[1], n11.inputs[0])
_L.new(n10.outputs[0], n11.inputs[2])
_L.new(n11.outputs[0], n5.inputs[2])
n0.is_active_output = True
ng_coating__with_wall_thickness = bpy.data.node_groups.new('Coating (with wall thickness)', 'GeometryNodeTree')
_s = ng_coating__with_wall_thickness.interface.new_socket(name='Coating geometry', in_out='OUTPUT', socket_type='NodeSocketGeometry')
_s = ng_coating__with_wall_thickness.interface.new_socket(name='Geometry', in_out='INPUT', socket_type='NodeSocketGeometry')
_s = ng_coating__with_wall_thickness.interface.new_socket(name='Strip position', in_out='INPUT', socket_type='NodeSocketFloat')
_s.min_value = 0.0
_s.max_value = 1.0
_s = ng_coating__with_wall_thickness.interface.new_socket(name='Coating resolution', in_out='INPUT', socket_type='NodeSocketInt')
_s.default_value = 32
_s.min_value = 3
_s.max_value = 512
_s = ng_coating__with_wall_thickness.interface.new_socket(name='Coating radius', in_out='INPUT', socket_type='NodeSocketFloat')
_s.subtype = 'DISTANCE'
_s.default_value = 1.0
_s.min_value = 0.0
_s = ng_coating__with_wall_thickness.interface.new_socket(name='Coating thickness', in_out='INPUT', socket_type='NodeSocketFloat')
_s.default_value = 0.9
_s.min_value = 0.0
_s = ng_coating__with_wall_thickness.interface.new_socket(name='Input', in_out='INPUT', socket_type='NodeSocketMaterial')
_s = ng_coating__with_wall_thickness.interface.new_socket(name='Core wall thickness', in_out='INPUT', socket_type='NodeSocketFloat')
_s.min_value = 0.0
ng_coating__with_wall_thickness.is_modifier = True
_N = ng_coating__with_wall_thickness.nodes; _L = ng_coating__with_wall_thickness.links
n0 = _N.new('GeometryNodeCurveToMesh'); n0.name = 'Curve to Mesh.003'; n0.location = (-14, 152)
n1 = _N.new('NodeReroute'); n1.name = 'Reroute.035'; n1.location = (350, 110)
n1.width = 16
n1.socket_idname = 'NodeSocketMaterial'
n2 = _N.new('GeometryNodeSetMaterial'); n2.name = 'Set Material.002'; n2.location = (445, 214)
n3 = _N.new('NodeGroupOutput'); n3.name = 'Group Output'; n3.location = (607, 213)
n4 = _N.new('NodeReroute'); n4.name = 'Reroute.025'; n4.location = (-39, 71)
n4.width = 16
n4.socket_idname = 'NodeSocketGeometry'
n5 = _N.new('NodeReroute'); n5.name = 'Reroute.023'; n5.location = (-39, 46)
n5.width = 16
n5.socket_idname = 'NodeSocketGeometry'
n6 = _N.new('NodeReroute'); n6.name = 'Reroute.034'; n6.location = (350, -75)
n6.width = 16
n6.socket_idname = 'NodeSocketMaterial'
n7 = _N.new('ShaderNodeMath'); n7.name = 'Math.001'; n7.location = (-440, -22)
n7.label = 'Unit scaling (/1000)'
n7.hide = True
n7.operation = 'DIVIDE'
n7.inputs[1].default_value = 1000.0
n8 = _N.new('GeometryNodeCurvePrimitiveCircle'); n8.name = 'Curve Circle.003'; n8.location = (-199, 81)
n9 = _N.new('NodeReroute'); n9.name = 'Reroute'; n9.location = (150, 94)
n9.width = 16
n9.socket_idname = 'NodeSocketFloat'
n10 = _N.new('NodeReroute'); n10.name = 'Reroute.001'; n10.location = (150, -54)
n10.width = 16
n10.socket_idname = 'NodeSocketFloat'
n11 = _N.new('GeometryNodeGroup'); n11.name = 'Group.004'; n11.location = (184, 206)
n11.label = 'Solidify '
n11.width = 223
n11.node_tree = ng_solidify
n12 = _N.new('GeometryNodeGroup'); n12.name = 'Group.003'; n12.location = (-439, 127)
n12.label = 'Strip layer'
n12.node_tree = ng_strip_layer
n13 = _N.new('NodeGroupInput'); n13.name = 'Group Input'; n13.location = (-639, 72)
n14 = _N.new('GeometryNodeInputNamedAttribute'); n14.name = 'Named Attribute'; n14.location = (-39, 152)
n14.inputs[0].default_value = 'radius'
n15 = _N.new('GeometryNodeSwitch'); n15.name = 'Switch'; n15.location = (-39, 152)
n15.input_type = 'FLOAT'
n15.inputs[1].default_value = 1.0
_L.new(n8.outputs[0], n5.inputs[0])
_L.new(n1.outputs[0], n2.inputs[2])
_L.new(n6.outputs[0], n1.inputs[0])
_L.new(n11.outputs[0], n2.inputs[0])
_L.new(n12.outputs[0], n0.inputs[0])
_L.new(n0.outputs[0], n11.inputs[0])
_L.new(n4.outputs[0], n0.inputs[1])
_L.new(n5.outputs[0], n4.inputs[0])
_L.new(n13.outputs[0], n12.inputs[0])
_L.new(n13.outputs[2], n8.inputs[0])
_L.new(n9.outputs[0], n11.inputs[1])
_L.new(n13.outputs[1], n12.inputs[1])
_L.new(n13.outputs[5], n6.inputs[0])
_L.new(n2.outputs[0], n3.inputs[0])
_L.new(n10.outputs[0], n9.inputs[0])
_L.new(n13.outputs[4], n10.inputs[0])
_L.new(n7.outputs[0], n8.inputs[4])
_L.new(n13.outputs[3], n7.inputs[0])
_L.new(n14.outputs[1], n15.inputs[0])
_L.new(n14.outputs[0], n15.inputs[2])
_L.new(n15.outputs[0], n0.inputs[2])
n3.is_active_output = True
ng_hollow_core_antiresonant_fibre_generator = bpy.data.node_groups.new('Hollow core antiresonant fibre generator', 'GeometryNodeTree')
_s = ng_hollow_core_antiresonant_fibre_generator.interface.new_socket(name='Geometry', in_out='OUTPUT', socket_type='NodeSocketGeometry')
_s = ng_hollow_core_antiresonant_fibre_generator.interface.new_socket(name='Input curve', in_out='INPUT', socket_type='NodeSocketGeometry')
_s = ng_hollow_core_antiresonant_fibre_generator.interface.new_socket(name='Axial resolution', in_out='INPUT', socket_type='NodeSocketInt')
_s.default_value = 50
_s.min_value = 1
_s.max_value = 128
_s = ng_hollow_core_antiresonant_fibre_generator.interface.new_socket(name='Radial resolution', in_out='INPUT', socket_type='NodeSocketInt')
_s.default_value = 32
_s.min_value = 3
_s.max_value = 128
_s = ng_hollow_core_antiresonant_fibre_generator.interface.new_socket(name='Core radius', in_out='INPUT', socket_type='NodeSocketFloat')
_s.default_value = 10.0
_s.min_value = 0.0
_s = ng_hollow_core_antiresonant_fibre_generator.interface.new_socket(name='Cladding tube radius', in_out='INPUT', socket_type='NodeSocketFloat')
_s.default_value = 4.0
_s.min_value = 0.0
_s = ng_hollow_core_antiresonant_fibre_generator.interface.new_socket(name='Cladding tube count', in_out='INPUT', socket_type='NodeSocketInt')
_s.default_value = 8
_s.min_value = 0
_s = ng_hollow_core_antiresonant_fibre_generator.interface.new_socket(name='Cladding tube wall thickness', in_out='INPUT', socket_type='NodeSocketFloat')
_s.default_value = 1.5
_s.min_value = 0.0
_s = ng_hollow_core_antiresonant_fibre_generator.interface.new_socket(name='Jacket thickness', in_out='INPUT', socket_type='NodeSocketFloat')
_s.default_value = 10.0
_s.min_value = 0.0
_s = ng_hollow_core_antiresonant_fibre_generator.interface.new_socket(name='Coating', in_out='INPUT', socket_type='NodeSocketBool')
_s = ng_hollow_core_antiresonant_fibre_generator.interface.new_socket(name='Coating thickness', in_out='INPUT', socket_type='NodeSocketFloat')
_s.default_value = 5.0
_s.min_value = 0.0
_s = ng_hollow_core_antiresonant_fibre_generator.interface.new_socket(name='Coating strip (% length)', in_out='INPUT', socket_type='NodeSocketFloat')
_s.default_value = 0.05
_s.min_value = 0.0
_s.max_value = 1.0
_s = ng_hollow_core_antiresonant_fibre_generator.interface.new_socket(name='Cladding material', in_out='INPUT', socket_type='NodeSocketMaterial')
_s.default_value = mat_silica
_s = ng_hollow_core_antiresonant_fibre_generator.interface.new_socket(name='Coating material', in_out='INPUT', socket_type='NodeSocketMaterial')
_s.default_value = mat_coating_1
ng_hollow_core_antiresonant_fibre_generator.is_modifier = True
_N = ng_hollow_core_antiresonant_fibre_generator.nodes; _L = ng_hollow_core_antiresonant_fibre_generator.links
n0 = _N.new('NodeFrame'); n0.name = 'Frame.002'; n0.location = (507, 269)
n0.label = 'Cladding inner tubing'
n0.width = 1142
n1 = _N.new('NodeFrame'); n1.name = 'Frame'; n1.location = (490, 835)
n1.label = 'Cladding jacket'
n1.width = 792
n1.shrink = False
n2 = _N.new('NodeFrame'); n2.name = 'Frame.001'; n2.location = (591, -271)
n2.label = 'Coating'
n2.width = 1242
n2.shrink = False
n3 = _N.new('NodeReroute'); n3.name = 'Reroute'; n3.location = (483, 142)
n3.width = 16
n3.socket_idname = 'NodeSocketGeometry'
n4 = _N.new('NodeReroute'); n4.name = 'Reroute.015'; n4.location = (530, 142)
n4.width = 16
n4.socket_idname = 'NodeSocketGeometry'
n5 = _N.new('NodeGroupOutput'); n5.name = 'Group Output'; n5.location = (2377, 217)
n6 = _N.new('GeometryNodeJoinGeometry'); n6.name = 'Join Geometry'; n6.location = (1963, -13)
n7 = _N.new('NodeReroute'); n7.name = 'Reroute.013'; n7.location = (2167, 75)
n7.width = 16
n7.socket_idname = 'NodeSocketGeometry'
n8 = _N.new('NodeReroute'); n8.name = 'Reroute.014'; n8.location = (2167, -49)
n8.width = 16
n8.socket_idname = 'NodeSocketGeometry'
n9 = _N.new('GeometryNodeSwitch'); n9.name = 'Switch'; n9.location = (2208, 212)
n10 = _N.new('NodeReroute'); n10.name = 'Reroute.009'; n10.location = (1740, 98)
n10.width = 16
n10.socket_idname = 'NodeSocketGeometry'
n11 = _N.new('NodeReroute'); n11.name = 'Reroute.011'; n11.location = (1888, -77)
n11.width = 16
n11.socket_idname = 'NodeSocketGeometry'
n12 = _N.new('NodeReroute'); n12.name = 'Reroute.010'; n12.location = (1740, -70)
n12.width = 16
n12.socket_idname = 'NodeSocketGeometry'
n13 = _N.new('NodeReroute'); n13.name = 'Reroute.006'; n13.location = (1740, 193)
n13.width = 16
n13.socket_idname = 'NodeSocketGeometry'
n14 = _N.new('NodeReroute'); n14.name = 'Reroute.018'; n14.location = (516, -181)
n14.width = 16
n14.socket_idname = 'NodeSocketFloat'
n15 = _N.new('NodeReroute'); n15.name = 'Reroute.017'; n15.location = (733, -102)
n15.width = 16
n15.socket_idname = 'NodeSocketGeometry'
n16 = _N.new('GeometryNodeJoinGeometry'); n16.name = 'Join Geometry.002'; n16.location = (751, -44)
n17 = _N.new('GeometryNodeSetMaterial'); n17.name = 'Set Material'; n17.location = (972, -40)
n18 = _N.new('NodeGroupInput'); n18.name = 'Group Input.004'; n18.location = (750, -189)
n18.hide = True
n19 = _N.new('NodeReroute'); n19.name = 'Reroute.007'; n19.location = (38, -336)
n19.width = 16
n19.socket_idname = 'NodeSocketFloat'
n20 = _N.new('GeometryNodeGroup'); n20.name = 'Group.002'; n20.location = (87, -158)
n20.label = 'Cladding tubing cross section'
n20.width = 218
n20.node_tree = ng_cladding_tubing_cross_section
n21 = _N.new('GeometryNodeGroup'); n21.name = 'Group.001'; n21.location = (169, 179)
n21.label = 'Init root curve'
n21.width = 226
n21.node_tree = ng_init_root_curve
n22 = _N.new('NodeGroupInput'); n22.name = 'Group Input.001'; n22.location = (63, -104)
n23 = _N.new('NodeReroute'); n23.name = 'Reroute.008'; n23.location = (754, -129)
n23.width = 16
n23.socket_idname = 'NodeSocketGeometry'
n24 = _N.new('NodeReroute'); n24.name = 'Reroute.002'; n24.location = (38, -158)
n24.width = 16
n24.socket_idname = 'NodeSocketGeometry'
n25 = _N.new('GeometryNodeGroup'); n25.name = 'Group.004'; n25.location = (328, -94)
n25.width = 199
n25.node_tree = ng_hc_arf_cladding_jacket
n26 = _N.new('NodeReroute'); n26.name = 'Reroute.023'; n26.location = (545, -96)
n26.width = 16
n26.socket_idname = 'NodeSocketFloat'
n27 = _N.new('NodeReroute'); n27.name = 'Reroute.022'; n27.location = (1023, -96)
n27.width = 16
n27.socket_idname = 'NodeSocketFloat'
n28 = _N.new('NodeReroute'); n28.name = 'Reroute.012'; n28.location = (1888, -342)
n28.width = 16
n28.socket_idname = 'NodeSocketGeometry'
n29 = _N.new('NodeReroute'); n29.name = 'Reroute.003'; n29.location = (483, -394)
n29.width = 16
n29.socket_idname = 'NodeSocketGeometry'
n30 = _N.new('ShaderNodeMath'); n30.name = 'Math.001'; n30.location = (214, -133)
n30.operation = 'MULTIPLY'
n30.inputs[1].default_value = 2.0
n31 = _N.new('ShaderNodeMath'); n31.name = 'Math.003'; n31.location = (217, -306)
n31.operation = 'MULTIPLY'
n31.inputs[1].default_value = 2.0
n32 = _N.new('ShaderNodeMath'); n32.name = 'Math.002'; n32.location = (387, -274)
n33 = _N.new('ShaderNodeMath'); n33.name = 'Math'; n33.location = (557, -156)
n34 = _N.new('ShaderNodeMath'); n34.name = 'Math.004'; n34.location = (777, -178)
n35 = _N.new('NodeGroupInput'); n35.name = 'Group Input.003'; n35.location = (30, -95)
n36 = _N.new('GeometryNodeGroup'); n36.name = 'Group.005'; n36.location = (997, -40)
n36.label = 'Coating'
n36.width = 215
n36.node_tree = ng_coating__with_wall_thickness
n37 = _N.new('NodeGroupInput'); n37.name = 'Group Input.002'; n37.location = (1965, 165)
n37.hide = True
n38 = _N.new('NodeGroupInput'); n38.name = 'Group Input'; n38.location = (-63, 102)
n38.label = 'Cross-sectional profile'
n38.width = 191
n39 = _N.new('GeometryNodeCurveToMesh'); n39.name = 'Curve to Mesh.001'; n39.location = (335, -69)
n40 = _N.new('GeometryNodeGroup'); n40.name = 'Group.003'; n40.location = (558, -70)
n40.node_tree = ng_solidify
n41 = _N.new('GeometryNodeInputNamedAttribute'); n41.name = 'Named Attribute'; n41.location = (310, -69)
n41.inputs[0].default_value = 'radius'
n42 = _N.new('GeometryNodeSwitch'); n42.name = 'Switch.001'; n42.location = (310, -69)
n42.input_type = 'FLOAT'
n42.inputs[1].default_value = 1.0
n14.parent = n0
n15.parent = n0
n16.parent = n0
n17.parent = n0
n18.parent = n0
n19.parent = n0
n20.parent = n0
n22.parent = n1
n23.parent = n1
n24.parent = n1
n25.parent = n1
n30.parent = n2
n31.parent = n2
n32.parent = n2
n33.parent = n2
n34.parent = n2
n35.parent = n2
n36.parent = n2
n39.parent = n0
n40.parent = n0
n41.parent = n0
n42.parent = n0
_L.new(n38.outputs[0], n21.inputs[0])
_L.new(n38.outputs[1], n21.inputs[1])
_L.new(n9.outputs[0], n5.inputs[0])
_L.new(n38.outputs[2], n20.inputs[0])
_L.new(n10.outputs[0], n9.inputs[1])
_L.new(n12.outputs[0], n6.inputs[0])
_L.new(n11.outputs[0], n6.inputs[0])
_L.new(n7.outputs[0], n9.inputs[2])
_L.new(n37.outputs[8], n9.inputs[0])
_L.new(n35.outputs[2], n36.inputs[2])
_L.new(n21.outputs[0], n3.inputs[0])
_L.new(n35.outputs[10], n36.inputs[1])
_L.new(n35.outputs[12], n36.inputs[5])
_L.new(n29.outputs[0], n36.inputs[0])
_L.new(n3.outputs[0], n29.inputs[0])
_L.new(n10.outputs[0], n12.inputs[0])
_L.new(n28.outputs[0], n11.inputs[0])
_L.new(n36.outputs[0], n28.inputs[0])
_L.new(n8.outputs[0], n7.inputs[0])
_L.new(n6.outputs[0], n8.inputs[0])
_L.new(n35.outputs[9], n36.inputs[4])
_L.new(n38.outputs[3], n20.inputs[1])
_L.new(n3.outputs[0], n4.inputs[0])
_L.new(n35.outputs[7], n36.inputs[6])
_L.new(n4.outputs[0], n39.inputs[0])
_L.new(n20.outputs[0], n39.inputs[1])
_L.new(n40.outputs[0], n16.inputs[0])
_L.new(n15.outputs[0], n16.inputs[0])
_L.new(n13.outputs[0], n10.inputs[0])
_L.new(n39.outputs[0], n40.inputs[0])
_L.new(n38.outputs[4], n20.inputs[2])
_L.new(n38.outputs[5], n20.inputs[3])
_L.new(n19.outputs[0], n20.inputs[4])
_L.new(n38.outputs[6], n19.inputs[0])
_L.new(n14.outputs[0], n40.inputs[1])
_L.new(n26.outputs[0], n27.inputs[0])
_L.new(n19.outputs[0], n26.inputs[0])
_L.new(n4.outputs[0], n24.inputs[0])
_L.new(n17.outputs[0], n13.inputs[0])
_L.new(n25.outputs[0], n23.inputs[0])
_L.new(n23.outputs[0], n15.inputs[0])
_L.new(n27.outputs[0], n14.inputs[0])
_L.new(n16.outputs[0], n17.inputs[0])
_L.new(n18.outputs[11], n17.inputs[2])
_L.new(n24.outputs[0], n25.inputs[1])
_L.new(n22.outputs[1], n25.inputs[0])
_L.new(n22.outputs[3], n25.inputs[2])
_L.new(n22.outputs[7], n25.inputs[5])
_L.new(n22.outputs[6], n25.inputs[4])
_L.new(n22.outputs[4], n25.inputs[3])
_L.new(n35.outputs[3], n33.inputs[0])
_L.new(n35.outputs[4], n30.inputs[0])
_L.new(n35.outputs[6], n31.inputs[0])
_L.new(n30.outputs[0], n32.inputs[0])
_L.new(n31.outputs[0], n32.inputs[1])
_L.new(n32.outputs[0], n33.inputs[1])
_L.new(n34.outputs[0], n36.inputs[3])
_L.new(n33.outputs[0], n34.inputs[0])
_L.new(n35.outputs[7], n34.inputs[1])
_L.new(n41.outputs[1], n42.inputs[0])
_L.new(n41.outputs[0], n42.inputs[2])
_L.new(n42.outputs[0], n39.inputs[2])
n5.is_active_output = True

# ---- material node trees
mat_coating__2.use_nodes = True; mat_coating__2.node_tree.nodes.clear()
_N = mat_coating__2.node_tree.nodes; _L = mat_coating__2.node_tree.links
n0 = _N.new('ShaderNodeBsdfPrincipled'); n0.name = 'Principled BSDF'; n0.location = (10, 300)
n0.distribution = 'GGX'
n0.subsurface_method = 'RANDOM_WALK_SKIN'
n0.inputs[0].default_value = (0.1421, 0.2306, 0.8, 1.0)
n0.inputs[2].default_value = 0.1
n0.inputs[3].default_value = 1.45
n0.inputs[27].default_value = (0.0, 0.0, 0.0, 1.0)
n0.inputs[28].default_value = 1.0
n1 = _N.new('ShaderNodeOutputMaterial'); n1.name = 'Material Output'; n1.location = (300, 300)
_L.new(n0.outputs[0], n1.inputs[0])
n1.is_active_output = True
mat_cladding.use_nodes = True; mat_cladding.node_tree.nodes.clear()
_N = mat_cladding.node_tree.nodes; _L = mat_cladding.node_tree.links
n0 = _N.new('ShaderNodeBsdfPrincipled'); n0.name = 'Principled BSDF'; n0.location = (10, 300)
n0.distribution = 'GGX'
n0.subsurface_method = 'RANDOM_WALK_SKIN'
n0.inputs[0].default_value = (0.7874, 0.7874, 0.7874, 1.0)
n0.inputs[2].default_value = 0.1
n0.inputs[3].default_value = 1.45
n0.inputs[27].default_value = (0.0, 0.0, 0.0, 1.0)
n0.inputs[28].default_value = 1.0
n1 = _N.new('ShaderNodeOutputMaterial'); n1.name = 'Material Output'; n1.location = (300, 300)
_L.new(n0.outputs[0], n1.inputs[0])
n1.is_active_output = True
mat_silica.use_nodes = True; mat_silica.node_tree.nodes.clear()
_N = mat_silica.node_tree.nodes; _L = mat_silica.node_tree.links
n0 = _N.new('ShaderNodeBsdfPrincipled'); n0.name = 'Principled BSDF'; n0.location = (10, 300)
n0.distribution = 'GGX'
n0.subsurface_method = 'RANDOM_WALK_SKIN'
n0.inputs[0].default_value = (1.0, 1.0, 1.0, 1.0)
n0.inputs[2].default_value = 0.2
n0.inputs[3].default_value = 1.46
n0.inputs[18].default_value = 1.0
n0.inputs[27].default_value = (0.0, 0.0, 0.0, 1.0)
n0.inputs[28].default_value = 1.0
n1 = _N.new('ShaderNodeOutputMaterial'); n1.name = 'Material Output'; n1.location = (300, 300)
_L.new(n0.outputs[0], n1.inputs[0])
n1.is_active_output = True
mat_coating_1.use_nodes = True; mat_coating_1.node_tree.nodes.clear()
_N = mat_coating_1.node_tree.nodes; _L = mat_coating_1.node_tree.links
n0 = _N.new('ShaderNodeBsdfPrincipled'); n0.name = 'Principled BSDF'; n0.location = (10, 300)
n0.distribution = 'GGX'
n0.subsurface_method = 'RANDOM_WALK_SKIN'
n0.inputs[0].default_value = (0.8, 0.679, 0.1957, 1.0)
n0.inputs[2].default_value = 0.1
n0.inputs[3].default_value = 1.45
n0.inputs[27].default_value = (0.0, 0.0, 0.0, 1.0)
n0.inputs[28].default_value = 1.0
n1 = _N.new('ShaderNodeOutputMaterial'); n1.name = 'Material Output'; n1.location = (300, 300)
_L.new(n0.outputs[0], n1.inputs[0])
n1.is_active_output = True
mat_bragg_alternating_layer_material.use_nodes = True; mat_bragg_alternating_layer_material.node_tree.nodes.clear()
_N = mat_bragg_alternating_layer_material.node_tree.nodes; _L = mat_bragg_alternating_layer_material.node_tree.links
n0 = _N.new('ShaderNodeAttribute'); n0.name = 'Attribute'; n0.location = (-284, 418)
n0.attribute_name = 'layer_ID'
n1 = _N.new('ShaderNodeBsdfPrincipled'); n1.name = 'Principled BSDF'; n1.location = (-481, 233)
n1.distribution = 'GGX'
n1.subsurface_method = 'RANDOM_WALK_SKIN'
n1.inputs[0].default_value = (0.4721, 0.5911, 0.8, 1.0)
n1.inputs[2].default_value = 0.1
n1.inputs[3].default_value = 1.45
n1.inputs[27].default_value = (0.0, 0.0, 0.0, 1.0)
n1.inputs[28].default_value = 1.0
n2 = _N.new('ShaderNodeBsdfPrincipled'); n2.name = 'Principled BSDF.001'; n2.location = (-156, 139)
n2.distribution = 'GGX'
n2.subsurface_method = 'RANDOM_WALK_SKIN'
n2.inputs[0].default_value = (0.2234, 0.2861, 0.8, 1.0)
n2.inputs[2].default_value = 0.1
n2.inputs[3].default_value = 1.45
n2.inputs[27].default_value = (0.0, 0.0, 0.0, 1.0)
n2.inputs[28].default_value = 1.0
n3 = _N.new('ShaderNodeOutputMaterial'); n3.name = 'Material Output'; n3.location = (427, 381)
n4 = _N.new('ShaderNodeMixShader'); n4.name = 'Mix Shader'; n4.location = (220, 470)
_L.new(n0.outputs[0], n4.inputs[0])
_L.new(n1.outputs[0], n4.inputs[1])
_L.new(n2.outputs[0], n4.inputs[2])
_L.new(n4.outputs[0], n3.inputs[0])
n3.is_active_output = True

# ---- world
world_world = bpy.data.worlds.new('World'); scene.world = world_world
world_world.use_nodes = True; world_world.node_tree.nodes.clear()
_N = world_world.node_tree.nodes; _L = world_world.node_tree.links
n0 = _N.new('ShaderNodeOutputWorld'); n0.name = 'World Output'; n0.location = (300, 300)
n1 = _N.new('ShaderNodeBackground'); n1.name = 'Background'; n1.location = (10, 300)
n1.inputs[0].default_value = (0.05088, 0.05088, 0.05088, 1.0)
n1.inputs[1].default_value = 0.0
_L.new(n1.outputs[0], n0.inputs[0])
n0.is_active_output = True
world_world.color = (0.05088, 0.05088, 0.05088)
world_world.use_sun_shadow = False
world_world.sun_shadow_jitter_overblur = 0.0

# ---- cameras
cam_camera_001 = bpy.data.cameras.new('Camera.001')
cam_camera_001.lens = 300.0
cam_camera_001.dof.aperture_fstop = 2.9

# ---- lights
light_area_002 = bpy.data.lights.new('Area.002', 'AREA')
light_area_002.transmission_factor = 0.0
light_area_002.energy = 6.754
light_area_002.shadow_maximum_resolution = 0.006
light_area_002.use_absolute_resolution = True
light_area_002.size = 1.0
light_area_002.size_y = 1.0

# ---- meshes
me_plane = bpy.data.meshes.new('Plane')
me_plane.from_pydata([(-1.0, -1.0, 0.0), (-1.0, 1.0, 0.0), (1.0, -1.0, 1.152), (1.0, 1.0, 1.152), (1.0, -1.0, 0.1303), (0.8697, -1.0, 0.0), (0.9825, -1.0, 0.06516), (0.9348, -1.0, 0.01746), (0.8697, 1.0, 0.0), (1.0, 1.0, 0.1303), (0.9348, 1.0, 0.01746), (0.9825, 1.0, 0.06516)], [], [(9, 4, 2, 3), (4, 9, 11, 6), (6, 11, 10, 7), (7, 10, 8, 5), (0, 5, 8, 1)])
me_plane.polygons.foreach_set('use_smooth', [True] * 5)
_uv = me_plane.uv_layers.new(name='UVMap')
_uv.uv.foreach_set('vector', [1.0, 1.0, 1.0, 0.0, 1.0, 0.0, 1.0, 1.0, 1.0, 0.0, 1.0, 1.0, 1.0, 1.0, 1.0, 0.0, 1.0, 0.0, 1.0, 1.0, 0.9674, 1.0, 0.9674, 0.0, 0.9674, 0.0, 0.9674, 1.0, 0.9348, 1.0, 0.9348, 0.0, 0.0, 0.0, 0.9348, 0.0, 0.9348, 1.0, 0.0, 1.0])
me_plane.update()

# ---- curves / text
cu_nurbspath_004 = bpy.data.curves.new('NurbsPath.004', 'CURVE')
cu_nurbspath_004.dimensions = '3D'
_sp = cu_nurbspath_004.splines.new('NURBS'); _sp.points.add(4)
_sp.points.foreach_set('co', [-0.4, 0.0, 0.0, 1.0, -0.2, 0.0, 0.0, 1.0, 0.0, 0.0, 0.0, 1.0, 0.2, 0.0, 0.0, 1.0, 0.4, 0.0, 0.0, 1.0])
_sp.points.foreach_set('radius', [0.2, 0.2, 0.2, 0.2, 0.2])
_sp.order_u = 5
_sp.order_v = 0
_sp.use_endpoint_u = True
cu_nurbspath_004.materials.append(mat_coating__2)
cu_nurbspath_004.materials.append(mat_cladding)
cu_nurbspath_004.materials.append(mat_silica)
cu_nurbspath_004.use_path = True
cu_nurbspath_004.fill_mode = 'FULL'
cu_nurbspath_005 = bpy.data.curves.new('NurbsPath.005', 'CURVE')
cu_nurbspath_005.dimensions = '3D'
_sp = cu_nurbspath_005.splines.new('NURBS'); _sp.points.add(4)
_sp.points.foreach_set('co', [-0.4, 0.1132, 0.0, 1.0, -0.2, 0.1132, 0.0, 1.0, 0.0, 0.1132, 0.0, 1.0, 0.2, 0.1132, 0.0, 1.0, 0.4, 0.1132, 0.0, 1.0])
_sp.points.foreach_set('radius', [0.2, 0.2, 0.2, 0.2, 0.2])
_sp.order_u = 5
_sp.order_v = 0
_sp.use_endpoint_u = True
cu_nurbspath_005.materials.append(mat_coating_1)
cu_nurbspath_005.materials.append(mat_silica)
cu_nurbspath_005.use_path = True
cu_nurbspath_005.fill_mode = 'FULL'
cu_nurbspath_006 = bpy.data.curves.new('NurbsPath.006', 'CURVE')
cu_nurbspath_006.dimensions = '3D'
_sp = cu_nurbspath_006.splines.new('NURBS'); _sp.points.add(4)
_sp.points.foreach_set('co', [-0.4, 0.2381, 0.0, 1.0, -0.2, 0.2381, 0.0, 1.0, 0.0, 0.2381, 0.0, 1.0, 0.2, 0.2381, 0.0, 1.0, 0.4, 0.2381, 0.0, 1.0])
_sp.points.foreach_set('radius', [0.2, 0.2, 0.2, 0.2, 0.2])
_sp.order_u = 5
_sp.order_v = 0
_sp.use_endpoint_u = True
cu_nurbspath_006.materials.append(mat_coating__2)
cu_nurbspath_006.materials.append(mat_bragg_alternating_layer_material)
cu_nurbspath_006.use_path = True
cu_nurbspath_006.fill_mode = 'FULL'
cu_nurbspath_007 = bpy.data.curves.new('NurbsPath.007', 'CURVE')
cu_nurbspath_007.dimensions = '3D'
_sp = cu_nurbspath_007.splines.new('NURBS'); _sp.points.add(4)
_sp.points.foreach_set('co', [-0.4, 0.3684, 0.0, 1.0, -0.2, 0.3684, 0.0, 1.0, 0.0, 0.3684, 0.0, 1.0, 0.2, 0.3684, 0.0, 1.0, 0.4, 0.3684, 0.0, 1.0])
_sp.points.foreach_set('radius', [0.2, 0.2, 0.2, 0.2, 0.2])
_sp.order_u = 5
_sp.order_v = 0
_sp.use_endpoint_u = True
cu_nurbspath_007.materials.append(mat_coating_1)
cu_nurbspath_007.materials.append(mat_silica)
cu_nurbspath_007.use_path = True
cu_nurbspath_007.fill_mode = 'FULL'

# ---- objects
ob_camera = bpy.data.objects.new('Camera', cam_camera_001)
ob_focus = bpy.data.objects.new('Focus', None)
ob_area = bpy.data.objects.new('Area', light_area_002)
ob_plane = bpy.data.objects.new('Plane', me_plane)
ob_conventional_fibre = bpy.data.objects.new('Conventional fibre', cu_nurbspath_004)
ob_photonic_crystal_fibre = bpy.data.objects.new('Photonic crystal fibre', cu_nurbspath_005)
ob_hollow_core_bragg_fibre = bpy.data.objects.new('Hollow core Bragg fibre', cu_nurbspath_006)
ob_hollow_core_antiresonant_fibre = bpy.data.objects.new('Hollow core antiresonant fibre', cu_nurbspath_007)

# ---- transforms, parenting, visibility, modifiers, constraints
ob_camera.location = (-3.184, 0.1957, 0.02723)
ob_camera.rotation_euler = (1.571, -0.0, -1.571)
ob_camera.hide_render = True
ob_focus.location = (-0.4049, 0.1782, 0.0)
ob_focus.scale = (0.1602, 0.1602, 0.1602)
ob_area.location = (-0.1425, 0.2452, 0.5565)
ob_plane.location = (0.0, 0.1866, -0.02886)
ob_conventional_fibre.location = (0.0, 0.02665, 0.0)
_m = ob_conventional_fibre.modifiers.new('GeometryNodes', 'NODES')
_m.node_group = ng_conventional_fibre
_gi = [s.identifier for s in ng_conventional_fibre.interface.items_tree if s.item_type == 'SOCKET' and s.in_out == 'INPUT']
_m[_gi[2]] = 64  # Radial resolution
_m[_gi[3]] = 15.0  # Core radius 
_m[_gi[5]] = 0.015  # Cladding strip (%)
_m[_gi[6]] = True  # Coating
_m[_gi[7]] = 3.0  # Coating thickness 
_m[_gi[9]] = mat_silica  # Core material
_m[_gi[10]] = mat_cladding  # Cladding material
_m[_gi[11]] = mat_coating__2  # Coating material
ob_photonic_crystal_fibre.location = (0.0, 0.02776, 0.0)
_m = ob_photonic_crystal_fibre.modifiers.new('GeometryNodes', 'NODES')
_m.node_group = ng_pcf
_gi = [s.identifier for s in ng_pcf.interface.items_tree if s.item_type == 'SOCKET' and s.in_out == 'INPUT']
_m[_gi[2]] = 64  # Radial resolution
_m[_gi[3]] = 3.0  # Core radius
_m[_gi[4]] = True  # Hollow core
_m[_gi[6]] = 2.0  # Air hole pitch 
_m[_gi[7]] = 0.8  # Air hole radius 
_m[_gi[8]] = 7  # Crystal repeats
_m[_gi[9]] = True  # Coating
_m[_gi[10]] = 3.0  # Coating thickness
_m[_gi[12]] = mat_silica  # Core/cladding material
_m[_gi[13]] = mat_coating_1  # Coating material
ob_hollow_core_bragg_fibre.location = (0.0, 0.02816, 0.0)
_m = ob_hollow_core_bragg_fibre.modifiers.new('GeometryNodes', 'NODES')
_m.node_group = ng_bragg_fibre
_gi = [s.identifier for s in ng_bragg_fibre.interface.items_tree if s.item_type == 'SOCKET' and s.in_out == 'INPUT']
_m[_gi[2]] = 64  # Radial resolution
_m[_gi[3]] = 10.0  # Core radius
_m[_gi[4]] = 7  # Dielectric layer count
_m[_gi[5]] = 2.0  # Dielectric 1 thickness
_m[_gi[6]] = 4.0  # Dielectric 2 thickness
_m[_gi[7]] = True  # Coating
_m[_gi[8]] = 3.0  # Coating thickness
_m[_gi[10]] = mat_bragg_alternating_layer_material  # Bragg layer material
_m[_gi[11]] = mat_coating__2  # Coating material
ob_hollow_core_antiresonant_fibre.location = (0.0, 0.02464, 0.0)
_m = ob_hollow_core_antiresonant_fibre.modifiers.new('GeometryNodes', 'NODES')
_m.node_group = ng_hollow_core_antiresonant_fibre_generator
_gi = [s.identifier for s in ng_hollow_core_antiresonant_fibre_generator.interface.items_tree if s.item_type == 'SOCKET' and s.in_out == 'INPUT']
_m[_gi[2]] = 64  # Radial resolution
_m[_gi[3]] = 5.22  # Core radius
_m[_gi[4]] = 1.57  # Cladding tube radius
_m[_gi[6]] = 0.62  # Cladding tube wall thickness
_m[_gi[7]] = 15.0  # Jacket thickness
_m[_gi[8]] = True  # Coating
_m[_gi[9]] = 3.0  # Coating thickness
_m[_gi[11]] = mat_silica  # Cladding material
_m[_gi[12]] = mat_coating_1  # Coating material
cam_camera_001.dof.focus_object = ob_focus

# ---- collection membership
col_scene_settings.objects.link(ob_camera)
col_scene_settings.objects.link(ob_focus)
col_scene_settings.objects.link(ob_area)
col_scene_settings.objects.link(ob_plane)
col_fibres.objects.link(ob_conventional_fibre)
col_fibres.objects.link(ob_photonic_crystal_fibre)
col_fibres.objects.link(ob_hollow_core_bragg_fibre)
col_fibres.objects.link(ob_hollow_core_antiresonant_fibre)

# ---- scene / render settings (as saved in the file)
scene.camera = ob_camera
scene.frame_start = 1; scene.frame_end = 250; scene.frame_set(196)
scene.render.engine = 'CYCLES'
scene.render.film_transparent = True
scene.cycles.samples = 200
scene.cycles.sampling_pattern = 'TABULATED_SOBOL'
scene.cycles.max_bounces = 10
scene.cycles.glossy_bounces = 2
scene.cycles.transmission_bounces = 8
scene.cycles.transparent_max_bounces = 4
scene.eevee.use_raytracing = True
scene.view_settings.look = 'Medium High Contrast'
scene.view_settings.view_transform = 'Filmic'
bpy.context.view_layer.update()
